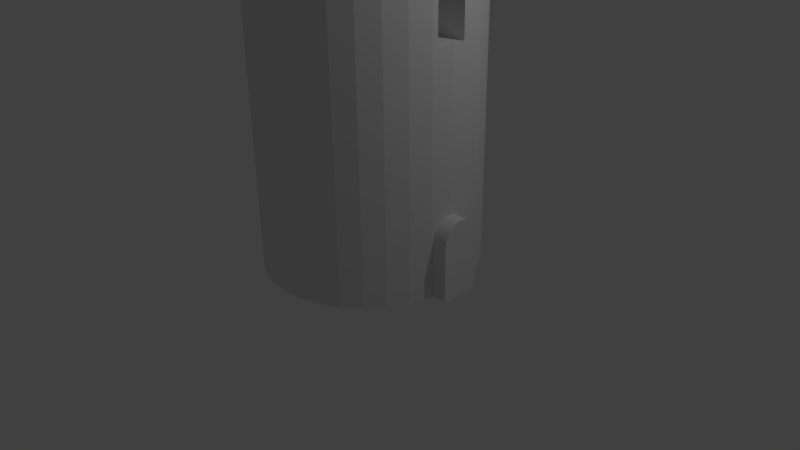 # Source: catapulte.blend  (saved by Blender 2.73.0; exported with 4.5.12 LTS)
import bpy
from mathutils import Matrix  # noqa: F401  (used for matrix-valued properties, if any)

bpy.ops.wm.read_factory_settings(use_empty=True)
scene = bpy.context.scene
scene.name = 'Scene'

# ---- collections
col_collection_1 = bpy.data.collections.new('Collection 1'); scene.collection.children.link(col_collection_1)

# ---- world
world_world = bpy.data.worlds.new('World'); scene.world = world_world
world_world.color = (0.05088, 0.05088, 0.05088)
world_world.use_sun_shadow = False
world_world.sun_shadow_jitter_overblur = 0.0
world_world.cycles.sampling_method = 'MANUAL'
world_world.cycles.sample_map_resolution = 256

# ---- cameras
cam_camera = bpy.data.cameras.new('Camera')
cam_camera.clip_end = 100.0
cam_camera.lens = 35.0
cam_camera.sensor_width = 32.0
cam_camera.sensor_height = 18.0
cam_camera.ortho_scale = 7.314
cam_camera.dof.focus_distance = 0.0
cam_camera.dof.aperture_fstop = 128.0

# ---- lights
light_lamp = bpy.data.lights.new('Lamp', 'POINT')
light_lamp.transmission_factor = 0.0
light_lamp.cutoff_distance = 30.0
light_lamp.energy = 100.0
light_lamp.shadow_buffer_clip_start = 1.001
light_lamp.shadow_soft_size = 0.1
light_lamp.shadow_maximum_resolution = 0.006
light_lamp.use_absolute_resolution = True
light_lamp.cycles.use_multiple_importance_sampling = False

# ---- meshes
me_cube_001 = bpy.data.meshes.new('Cube.001')
me_cube_001.from_pydata([(-1.0, -1.0, -1.0), (-1.0, 1.0, -1.0), (1.0, 1.0, -1.0), (1.0, -1.0, -1.0), (-1.0, -1.0, 1.0), (-1.0, 1.0, 1.0), (1.0, 1.0, 1.0), (1.0, -1.0, 1.0)], [], [(4, 5, 1, 0), (5, 6, 2, 1), (6, 7, 3, 2), (7, 4, 0, 3), (0, 1, 2, 3), (7, 6, 5, 4)])
me_cube_001.use_remesh_preserve_volume = False
me_cube_001.use_remesh_preserve_attributes = False
me_cube_001.use_mirror_vertex_groups = False
me_cube_001.update()
me_torus = bpy.data.meshes.new('Torus')
me_torus.from_pydata([(1.25, 0.0, 0.0), (1.217, 0.0, 0.125), (1.125, 0.0, 0.2165), (1.0, 0.0, 0.25), (0.875, 0.0, 0.2165), (0.7835, 0.0, 0.125), (0.75, 0.0, 3.062e-17), (0.7835, 0.0, -0.125), (0.875, 0.0, -0.2165), (1.0, 0.0, -0.25), (1.125, 0.0, -0.2165), (1.217, 0.0, -0.125), (1.239, 0.1632, 0.0), (1.206, 0.1588, 0.125), (1.115, 0.1468, 0.2165), (0.9914, 0.1305, 0.25), (0.8675, 0.1142, 0.2165), (0.7768, 0.1023, 0.125), (0.7436, 0.09789, 3.062e-17), (0.7768, 0.1023, -0.125), (0.8675, 0.1142, -0.2165), (0.9914, 0.1305, -0.25), (1.115, 0.1468, -0.2165), (1.206, 0.1588, -0.125), (1.207, 0.3235, 0.0), (1.175, 0.3149, 0.125), (1.087, 0.2912, 0.2165), (0.9659, 0.2588, 0.25), (0.8452, 0.2265, 0.2165), (0.7568, 0.2028, 0.125), (0.7244, 0.1941, 3.062e-17), (0.7568, 0.2028, -0.125), (0.8452, 0.2265, -0.2165), (0.9659, 0.2588, -0.25), (1.087, 0.2912, -0.2165), (1.175, 0.3149, -0.125), (1.155, 0.4784, 0.0), (1.124, 0.4655, 0.125), (1.039, 0.4305, 0.2165), (0.9239, 0.3827, 0.25), (0.8084, 0.3348, 0.2165), (0.7239, 0.2998, 0.125), (0.6929, 0.287, 3.062e-17), (0.7239, 0.2998, -0.125), (0.8084, 0.3348, -0.2165), (0.9239, 0.3827, -0.25), (1.039, 0.4305, -0.2165), (1.124, 0.4655, -0.125), (1.083, 0.625, 0.0), (1.054, 0.6083, 0.125), (0.9743, 0.5625, 0.2165), (0.866, 0.5, 0.25), (0.7578, 0.4375, 0.2165), (0.6785, 0.3917, 0.125), (0.6495, 0.375, 3.062e-17), (0.6785, 0.3917, -0.125), (0.7578, 0.4375, -0.2165), (0.866, 0.5, -0.25), (0.9743, 0.5625, -0.2165), (1.054, 0.6083, -0.125), (0.9917, 0.761, 0.0), (0.9651, 0.7406, 0.125), (0.8925, 0.6849, 0.2165), (0.7934, 0.6088, 0.25), (0.6942, 0.5327, 0.2165), (0.6216, 0.477, 0.125), (0.595, 0.4566, 3.062e-17), (0.6216, 0.477, -0.125), (0.6942, 0.5327, -0.2165), (0.7934, 0.6088, -0.25), (0.8925, 0.6849, -0.2165), (0.9651, 0.7406, -0.125), (0.8839, 0.8839, 0.0), (0.8602, 0.8602, 0.125), (0.7955, 0.7955, 0.2165), (0.7071, 0.7071, 0.25), (0.6187, 0.6187, 0.2165), (0.554, 0.554, 0.125), (0.5303, 0.5303, 3.062e-17), (0.554, 0.554, -0.125), (0.6187, 0.6187, -0.2165), (0.7071, 0.7071, -0.25), (0.7955, 0.7955, -0.2165), (0.8602, 0.8602, -0.125), (0.761, 0.9917, 0.0), (0.7406, 0.9651, 0.125), (0.6849, 0.8925, 0.2165), (0.6088, 0.7934, 0.25), (0.5327, 0.6942, 0.2165), (0.477, 0.6216, 0.125), (0.4566, 0.595, 3.062e-17), (0.477, 0.6216, -0.125), (0.5327, 0.6942, -0.2165), (0.6088, 0.7934, -0.25), (0.6849, 0.8925, -0.2165), (0.7406, 0.9651, -0.125), (0.625, 1.083, 0.0), (0.6083, 1.054, 0.125), (0.5625, 0.9743, 0.2165), (0.5, 0.866, 0.25), (0.4375, 0.7578, 0.2165), (0.3917, 0.6785, 0.125), (0.375, 0.6495, 3.062e-17), (0.3917, 0.6785, -0.125), (0.4375, 0.7578, -0.2165), (0.5, 0.866, -0.25), (0.5625, 0.9743, -0.2165), (0.6083, 1.054, -0.125), (0.4784, 1.155, 0.0), (0.4655, 1.124, 0.125), (0.4305, 1.039, 0.2165), (0.3827, 0.9239, 0.25), (0.3348, 0.8084, 0.2165), (0.2998, 0.7239, 0.125), (0.287, 0.6929, 3.062e-17), (0.2998, 0.7239, -0.125), (0.3348, 0.8084, -0.2165), (0.3827, 0.9239, -0.25), (0.4305, 1.039, -0.2165), (0.4655, 1.124, -0.125), (0.3235, 1.207, 0.0), (0.3149, 1.175, 0.125), (0.2912, 1.087, 0.2165), (0.2588, 0.9659, 0.25), (0.2265, 0.8452, 0.2165), (0.2028, 0.7568, 0.125), (0.1941, 0.7244, 3.062e-17), (0.2028, 0.7568, -0.125), (0.2265, 0.8452, -0.2165), (0.2588, 0.9659, -0.25), (0.2912, 1.087, -0.2165), (0.3149, 1.175, -0.125), (0.1632, 1.239, 0.0), (0.1588, 1.206, 0.125), (0.1468, 1.115, 0.2165), (0.1305, 0.9914, 0.25), (0.1142, 0.8675, 0.2165), (0.1023, 0.7768, 0.125), (0.09789, 0.7436, 3.062e-17), (0.1023, 0.7768, -0.125), (0.1142, 0.8675, -0.2165), (0.1305, 0.9914, -0.25), (0.1468, 1.115, -0.2165), (0.1588, 1.206, -0.125), (5.96e-08, 1.25, 0.0), (1.192e-07, 1.217, 0.125), (1.192e-07, 1.125, 0.2165), (8.941e-08, 1.0, 0.25), (8.941e-08, 0.875, 0.2165), (5.96e-08, 0.7835, 0.125), (8.941e-08, 0.75, 3.062e-17), (5.96e-08, 0.7835, -0.125), (8.941e-08, 0.875, -0.2165), (8.941e-08, 1.0, -0.25), (1.192e-07, 1.125, -0.2165), (1.192e-07, 1.217, -0.125), (-0.1632, 1.239, 0.0), (-0.1588, 1.206, 0.125), (-0.1468, 1.115, 0.2165), (-0.1305, 0.9914, 0.25), (-0.1142, 0.8675, 0.2165), (-0.1023, 0.7768, 0.125), (-0.09789, 0.7436, 3.062e-17), (-0.1023, 0.7768, -0.125), (-0.1142, 0.8675, -0.2165), (-0.1305, 0.9914, -0.25), (-0.1468, 1.115, -0.2165), (-0.1588, 1.206, -0.125), (-0.3235, 1.207, 0.0), (-0.3149, 1.175, 0.125), (-0.2912, 1.087, 0.2165), (-0.2588, 0.9659, 0.25), (-0.2265, 0.8452, 0.2165), (-0.2028, 0.7568, 0.125), (-0.1941, 0.7244, 3.062e-17), (-0.2028, 0.7568, -0.125), (-0.2265, 0.8452, -0.2165), (-0.2588, 0.9659, -0.25), (-0.2912, 1.087, -0.2165), (-0.3149, 1.175, -0.125), (-0.4784, 1.155, 0.0), (-0.4655, 1.124, 0.125), (-0.4305, 1.039, 0.2165), (-0.3827, 0.9239, 0.25), (-0.3348, 0.8084, 0.2165), (-0.2998, 0.7239, 0.125), (-0.287, 0.6929, 3.062e-17), (-0.2998, 0.7239, -0.125), (-0.3348, 0.8084, -0.2165), (-0.3827, 0.9239, -0.25), (-0.4305, 1.039, -0.2165), (-0.4655, 1.124, -0.125), (-0.625, 1.083, 0.0), (-0.6083, 1.054, 0.125), (-0.5625, 0.9743, 0.2165), (-0.5, 0.866, 0.25), (-0.4375, 0.7578, 0.2165), (-0.3917, 0.6785, 0.125), (-0.375, 0.6495, 3.062e-17), (-0.3917, 0.6785, -0.125), (-0.4375, 0.7578, -0.2165), (-0.5, 0.866, -0.25), (-0.5625, 0.9743, -0.2165), (-0.6083, 1.054, -0.125), (-0.761, 0.9917, 0.0), (-0.7406, 0.9651, 0.125), (-0.6849, 0.8925, 0.2165), (-0.6088, 0.7934, 0.25), (-0.5327, 0.6942, 0.2165), (-0.477, 0.6216, 0.125), (-0.4566, 0.595, 3.062e-17), (-0.477, 0.6216, -0.125), (-0.5327, 0.6942, -0.2165), (-0.6088, 0.7934, -0.25), (-0.6849, 0.8925, -0.2165), (-0.7406, 0.9651, -0.125), (-0.8839, 0.8839, 0.0), (-0.8602, 0.8602, 0.125), (-0.7955, 0.7955, 0.2165), (-0.7071, 0.7071, 0.25), (-0.6187, 0.6187, 0.2165), (-0.554, 0.554, 0.125), (-0.5303, 0.5303, 3.062e-17), (-0.554, 0.554, -0.125), (-0.6187, 0.6187, -0.2165), (-0.7071, 0.7071, -0.25), (-0.7955, 0.7955, -0.2165), (-0.8602, 0.8602, -0.125), (-0.9917, 0.761, 0.0), (-0.9651, 0.7406, 0.125), (-0.8925, 0.6849, 0.2165), (-0.7934, 0.6088, 0.25), (-0.6942, 0.5327, 0.2165), (-0.6216, 0.477, 0.125), (-0.595, 0.4566, 3.062e-17), (-0.6216, 0.477, -0.125), (-0.6942, 0.5327, -0.2165), (-0.7934, 0.6088, -0.25), (-0.8925, 0.6849, -0.2165), (-0.9651, 0.7406, -0.125), (-1.083, 0.625, 0.0), (-1.054, 0.6083, 0.125), (-0.9743, 0.5625, 0.2165), (-0.866, 0.5, 0.25), (-0.7578, 0.4375, 0.2165), (-0.6785, 0.3917, 0.125), (-0.6495, 0.375, 3.062e-17), (-0.6785, 0.3917, -0.125), (-0.7578, 0.4375, -0.2165), (-0.866, 0.5, -0.25), (-0.9743, 0.5625, -0.2165), (-1.054, 0.6083, -0.125), (-1.155, 0.4784, 0.0), (-1.124, 0.4655, 0.125), (-1.039, 0.4305, 0.2165), (-0.9239, 0.3827, 0.25), (-0.8084, 0.3348, 0.2165), (-0.7239, 0.2998, 0.125), (-0.6929, 0.287, 3.062e-17), (-0.7239, 0.2998, -0.125), (-0.8084, 0.3348, -0.2165), (-0.9239, 0.3827, -0.25), (-1.039, 0.4305, -0.2165), (-1.124, 0.4655, -0.125), (-1.207, 0.3235, 0.0), (-1.175, 0.3149, 0.125), (-1.087, 0.2912, 0.2165), (-0.9659, 0.2588, 0.25), (-0.8452, 0.2265, 0.2165), (-0.7568, 0.2028, 0.125), (-0.7244, 0.1941, 3.062e-17), (-0.7568, 0.2028, -0.125), (-0.8452, 0.2265, -0.2165), (-0.9659, 0.2588, -0.25), (-1.087, 0.2912, -0.2165), (-1.175, 0.3149, -0.125), (-1.239, 0.1632, 0.0), (-1.206, 0.1588, 0.125), (-1.115, 0.1468, 0.2165), (-0.9914, 0.1305, 0.25), (-0.8675, 0.1142, 0.2165), (-0.7768, 0.1023, 0.125), (-0.7436, 0.09789, 3.062e-17), (-0.7768, 0.1023, -0.125), (-0.8675, 0.1142, -0.2165), (-0.9914, 0.1305, -0.25), (-1.115, 0.1468, -0.2165), (-1.206, 0.1588, -0.125), (-1.25, 1.093e-07, 0.0), (-1.217, 1.064e-07, 0.125), (-1.125, 9.835e-08, 0.2165), (-1.0, 8.742e-08, 0.25), (-0.875, 7.649e-08, 0.2165), (-0.7835, 6.85e-08, 0.125), (-0.75, 6.557e-08, 3.062e-17), (-0.7835, 6.85e-08, -0.125), (-0.875, 7.649e-08, -0.2165), (-1.0, 8.742e-08, -0.25), (-1.125, 9.835e-08, -0.2165), (-1.217, 1.064e-07, -0.125), (-1.239, -0.1632, 0.0), (-1.206, -0.1588, 0.125), (-1.115, -0.1468, 0.2165), (-0.9914, -0.1305, 0.25), (-0.8675, -0.1142, 0.2165), (-0.7768, -0.1023, 0.125), (-0.7436, -0.09789, 3.062e-17), (-0.7768, -0.1023, -0.125), (-0.8675, -0.1142, -0.2165), (-0.9914, -0.1305, -0.25), (-1.115, -0.1468, -0.2165), (-1.206, -0.1588, -0.125), (-1.207, -0.3235, 0.0), (-1.175, -0.3149, 0.125), (-1.087, -0.2912, 0.2165), (-0.9659, -0.2588, 0.25), (-0.8452, -0.2265, 0.2165), (-0.7568, -0.2028, 0.125), (-0.7244, -0.1941, 3.062e-17), (-0.7568, -0.2028, -0.125), (-0.8452, -0.2265, -0.2165), (-0.9659, -0.2588, -0.25), (-1.087, -0.2912, -0.2165), (-1.175, -0.3149, -0.125), (-1.155, -0.4784, 0.0), (-1.124, -0.4655, 0.125), (-1.039, -0.4305, 0.2165), (-0.9239, -0.3827, 0.25), (-0.8084, -0.3348, 0.2165), (-0.7239, -0.2998, 0.125), (-0.6929, -0.287, 3.062e-17), (-0.7239, -0.2998, -0.125), (-0.8084, -0.3348, -0.2165), (-0.9239, -0.3827, -0.25), (-1.039, -0.4305, -0.2165), (-1.124, -0.4655, -0.125), (-1.083, -0.625, 0.0), (-1.054, -0.6083, 0.125), (-0.9743, -0.5625, 0.2165), (-0.866, -0.5, 0.25), (-0.7578, -0.4375, 0.2165), (-0.6785, -0.3917, 0.125), (-0.6495, -0.375, 3.062e-17), (-0.6785, -0.3917, -0.125), (-0.7578, -0.4375, -0.2165), (-0.866, -0.5, -0.25), (-0.9743, -0.5625, -0.2165), (-1.054, -0.6083, -0.125), (-0.9917, -0.761, 0.0), (-0.9651, -0.7406, 0.125), (-0.8925, -0.6849, 0.2165), (-0.7934, -0.6088, 0.25), (-0.6942, -0.5327, 0.2165), (-0.6216, -0.477, 0.125), (-0.595, -0.4566, 3.062e-17), (-0.6216, -0.477, -0.125), (-0.6942, -0.5327, -0.2165), (-0.7934, -0.6088, -0.25), (-0.8925, -0.6849, -0.2165), (-0.9651, -0.7406, -0.125), (-0.8839, -0.8839, 0.0), (-0.8602, -0.8602, 0.125), (-0.7955, -0.7955, 0.2165), (-0.7071, -0.7071, 0.25), (-0.6187, -0.6187, 0.2165), (-0.554, -0.554, 0.125), (-0.5303, -0.5303, 3.062e-17), (-0.554, -0.554, -0.125), (-0.6187, -0.6187, -0.2165), (-0.7071, -0.7071, -0.25), (-0.7955, -0.7955, -0.2165), (-0.8602, -0.8602, -0.125), (-0.761, -0.9917, 0.0), (-0.7406, -0.9651, 0.125), (-0.6849, -0.8925, 0.2165), (-0.6088, -0.7934, 0.25), (-0.5327, -0.6942, 0.2165), (-0.477, -0.6216, 0.125), (-0.4566, -0.595, 3.062e-17), (-0.477, -0.6216, -0.125), (-0.5327, -0.6942, -0.2165), (-0.6088, -0.7934, -0.25), (-0.6849, -0.8925, -0.2165), (-0.7406, -0.9651, -0.125), (-0.625, -1.083, 0.0), (-0.6083, -1.054, 0.125), (-0.5625, -0.9743, 0.2165), (-0.5, -0.866, 0.25), (-0.4375, -0.7578, 0.2165), (-0.3917, -0.6785, 0.125), (-0.375, -0.6495, 3.062e-17), (-0.3917, -0.6785, -0.125), (-0.4375, -0.7578, -0.2165), (-0.5, -0.866, -0.25), (-0.5625, -0.9743, -0.2165), (-0.6083, -1.054, -0.125), (-0.4784, -1.155, 0.0), (-0.4655, -1.124, 0.125), (-0.4305, -1.039, 0.2165), (-0.3827, -0.9239, 0.25), (-0.3348, -0.8084, 0.2165), (-0.2998, -0.7239, 0.125), (-0.287, -0.6929, 3.062e-17), (-0.2998, -0.7239, -0.125), (-0.3348, -0.8084, -0.2165), (-0.3827, -0.9239, -0.25), (-0.4305, -1.039, -0.2165), (-0.4655, -1.124, -0.125), (-0.3235, -1.207, 0.0), (-0.3149, -1.175, 0.125), (-0.2912, -1.087, 0.2165), (-0.2588, -0.9659, 0.25), (-0.2265, -0.8452, 0.2165), (-0.2028, -0.7568, 0.125), (-0.1941, -0.7244, 3.062e-17), (-0.2028, -0.7568, -0.125), (-0.2265, -0.8452, -0.2165), (-0.2588, -0.9659, -0.25), (-0.2912, -1.087, -0.2165), (-0.3149, -1.175, -0.125), (-0.1632, -1.239, 0.0), (-0.1588, -1.206, 0.125), (-0.1468, -1.115, 0.2165), (-0.1305, -0.9914, 0.25), (-0.1142, -0.8675, 0.2165), (-0.1023, -0.7768, 0.125), (-0.0979, -0.7436, 3.062e-17), (-0.1023, -0.7768, -0.125), (-0.1142, -0.8675, -0.2165), (-0.1305, -0.9914, -0.25), (-0.1468, -1.115, -0.2165), (-0.1588, -1.206, -0.125), (5.96e-08, -1.25, 0.0), (1.192e-07, -1.217, 0.125), (1.192e-07, -1.125, 0.2165), (8.941e-08, -1.0, 0.25), (8.941e-08, -0.875, 0.2165), (5.96e-08, -0.7835, 0.125), (8.941e-08, -0.75, 3.062e-17), (5.96e-08, -0.7835, -0.125), (8.941e-08, -0.875, -0.2165), (8.941e-08, -1.0, -0.25), (1.192e-07, -1.125, -0.2165), (1.192e-07, -1.217, -0.125), (0.1632, -1.239, 0.0), (0.1588, -1.206, 0.125), (0.1468, -1.115, 0.2165), (0.1305, -0.9914, 0.25), (0.1142, -0.8675, 0.2165), (0.1023, -0.7768, 0.125), (0.09789, -0.7436, 3.062e-17), (0.1023, -0.7768, -0.125), (0.1142, -0.8675, -0.2165), (0.1305, -0.9914, -0.25), (0.1468, -1.115, -0.2165), (0.1588, -1.206, -0.125), (0.3235, -1.207, 0.0), (0.3149, -1.175, 0.125), (0.2912, -1.087, 0.2165), (0.2588, -0.9659, 0.25), (0.2265, -0.8452, 0.2165), (0.2028, -0.7568, 0.125), (0.1941, -0.7244, 3.062e-17), (0.2028, -0.7568, -0.125), (0.2265, -0.8452, -0.2165), (0.2588, -0.9659, -0.25), (0.2912, -1.087, -0.2165), (0.3149, -1.175, -0.125), (0.4784, -1.155, 0.0), (0.4655, -1.124, 0.125), (0.4305, -1.039, 0.2165), (0.3827, -0.9239, 0.25), (0.3348, -0.8084, 0.2165), (0.2998, -0.7239, 0.125), (0.287, -0.6929, 3.062e-17), (0.2998, -0.7239, -0.125), (0.3348, -0.8084, -0.2165), (0.3827, -0.9239, -0.25), (0.4305, -1.039, -0.2165), (0.4655, -1.124, -0.125), (0.625, -1.083, 0.0), (0.6083, -1.054, 0.125), (0.5625, -0.9743, 0.2165), (0.5, -0.866, 0.25), (0.4375, -0.7578, 0.2165), (0.3917, -0.6785, 0.125), (0.375, -0.6495, 3.062e-17), (0.3917, -0.6785, -0.125), (0.4375, -0.7578, -0.2165), (0.5, -0.866, -0.25), (0.5625, -0.9743, -0.2165), (0.6083, -1.054, -0.125), (0.761, -0.9917, 0.0), (0.7406, -0.9651, 0.125), (0.6849, -0.8925, 0.2165), (0.6088, -0.7934, 0.25), (0.5327, -0.6942, 0.2165), (0.477, -0.6216, 0.125), (0.4566, -0.595, 3.062e-17), (0.477, -0.6216, -0.125), (0.5327, -0.6942, -0.2165), (0.6088, -0.7934, -0.25), (0.6849, -0.8925, -0.2165), (0.7406, -0.9651, -0.125), (0.8839, -0.8839, 0.0), (0.8602, -0.8602, 0.125), (0.7955, -0.7955, 0.2165), (0.7071, -0.7071, 0.25), (0.6187, -0.6187, 0.2165), (0.554, -0.554, 0.125), (0.5303, -0.5303, 3.062e-17), (0.554, -0.554, -0.125), (0.6187, -0.6187, -0.2165), (0.7071, -0.7071, -0.25), (0.7955, -0.7955, -0.2165), (0.8602, -0.8602, -0.125), (0.9917, -0.761, 0.0), (0.9651, -0.7406, 0.125), (0.8925, -0.6849, 0.2165), (0.7934, -0.6088, 0.25), (0.6942, -0.5327, 0.2165), (0.6216, -0.477, 0.125), (0.595, -0.4566, 3.062e-17), (0.6216, -0.477, -0.125), (0.6942, -0.5327, -0.2165), (0.7934, -0.6088, -0.25), (0.8925, -0.6849, -0.2165), (0.9651, -0.7406, -0.125), (1.083, -0.625, 0.0), (1.054, -0.6083, 0.125), (0.9743, -0.5625, 0.2165), (0.866, -0.5, 0.25), (0.7578, -0.4375, 0.2165), (0.6785, -0.3917, 0.125), (0.6495, -0.375, 3.062e-17), (0.6785, -0.3917, -0.125), (0.7578, -0.4375, -0.2165), (0.866, -0.5, -0.25), (0.9743, -0.5625, -0.2165), (1.054, -0.6083, -0.125), (1.155, -0.4784, 0.0), (1.124, -0.4655, 0.125), (1.039, -0.4305, 0.2165), (0.9239, -0.3827, 0.25), (0.8084, -0.3348, 0.2165), (0.7239, -0.2998, 0.125), (0.6929, -0.287, 3.062e-17), (0.7239, -0.2998, -0.125), (0.8084, -0.3348, -0.2165), (0.9239, -0.3827, -0.25), (1.039, -0.4305, -0.2165), (1.124, -0.4655, -0.125), (1.207, -0.3235, 0.0), (1.175, -0.3149, 0.125), (1.087, -0.2912, 0.2165), (0.9659, -0.2588, 0.25), (0.8452, -0.2265, 0.2165), (0.7568, -0.2028, 0.125), (0.7244, -0.1941, 3.062e-17), (0.7568, -0.2028, -0.125), (0.8452, -0.2265, -0.2165), (0.9659, -0.2588, -0.25), (1.087, -0.2912, -0.2165), (1.175, -0.3149, -0.125), (1.239, -0.1632, 0.0), (1.206, -0.1588, 0.125), (1.115, -0.1468, 0.2165), (0.9914, -0.1305, 0.25), (0.8675, -0.1142, 0.2165), (0.7768, -0.1023, 0.125), (0.7436, -0.09789, 3.062e-17), (0.7768, -0.1023, -0.125), (0.8675, -0.1142, -0.2165), (0.9914, -0.1305, -0.25), (1.115, -0.1468, -0.2165), (1.206, -0.1588, -0.125)], [], [(0, 12, 13, 1), (1, 13, 14, 2), (2, 14, 15, 3), (3, 15, 16, 4), (4, 16, 17, 5), (5, 17, 18, 6), (6, 18, 19, 7), (7, 19, 20, 8), (8, 20, 21, 9), (9, 21, 22, 10), (10, 22, 23, 11), (0, 11, 23, 12), (12, 24, 25, 13), (13, 25, 26, 14), (14, 26, 27, 15), (15, 27, 28, 16), (16, 28, 29, 17), (17, 29, 30, 18), (18, 30, 31, 19), (19, 31, 32, 20), (20, 32, 33, 21), (21, 33, 34, 22), (22, 34, 35, 23), (23, 35, 24, 12), (24, 36, 37, 25), (25, 37, 38, 26), (26, 38, 39, 27), (27, 39, 40, 28), (28, 40, 41, 29), (29, 41, 42, 30), (30, 42, 43, 31), (31, 43, 44, 32), (32, 44, 45, 33), (33, 45, 46, 34), (34, 46, 47, 35), (35, 47, 36, 24), (36, 48, 49, 37), (37, 49, 50, 38), (38, 50, 51, 39), (39, 51, 52, 40), (40, 52, 53, 41), (41, 53, 54, 42), (42, 54, 55, 43), (43, 55, 56, 44), (44, 56, 57, 45), (45, 57, 58, 46), (46, 58, 59, 47), (47, 59, 48, 36), (48, 60, 61, 49), (49, 61, 62, 50), (50, 62, 63, 51), (51, 63, 64, 52), (52, 64, 65, 53), (53, 65, 66, 54), (54, 66, 67, 55), (55, 67, 68, 56), (56, 68, 69, 57), (57, 69, 70, 58), (58, 70, 71, 59), (59, 71, 60, 48), (60, 72, 73, 61), (61, 73, 74, 62), (62, 74, 75, 63), (63, 75, 76, 64), (64, 76, 77, 65), (65, 77, 78, 66), (66, 78, 79, 67), (67, 79, 80, 68), (68, 80, 81, 69), (69, 81, 82, 70), (70, 82, 83, 71), (71, 83, 72, 60), (72, 84, 85, 73), (73, 85, 86, 74), (74, 86, 87, 75), (75, 87, 88, 76), (76, 88, 89, 77), (77, 89, 90, 78), (78, 90, 91, 79), (79, 91, 92, 80), (80, 92, 93, 81), (81, 93, 94, 82), (82, 94, 95, 83), (83, 95, 84, 72), (84, 96, 97, 85), (85, 97, 98, 86), (86, 98, 99, 87), (87, 99, 100, 88), (88, 100, 101, 89), (89, 101, 102, 90), (90, 102, 103, 91), (91, 103, 104, 92), (92, 104, 105, 93), (93, 105, 106, 94), (94, 106, 107, 95), (95, 107, 96, 84), (96, 108, 109, 97), (97, 109, 110, 98), (98, 110, 111, 99), (99, 111, 112, 100), (100, 112, 113, 101), (101, 113, 114, 102), (102, 114, 115, 103), (103, 115, 116, 104), (104, 116, 117, 105), (105, 117, 118, 106), (106, 118, 119, 107), (107, 119, 108, 96), (108, 120, 121, 109), (109, 121, 122, 110), (110, 122, 123, 111), (111, 123, 124, 112), (112, 124, 125, 113), (113, 125, 126, 114), (114, 126, 127, 115), (115, 127, 128, 116), (116, 128, 129, 117), (117, 129, 130, 118), (118, 130, 131, 119), (119, 131, 120, 108), (120, 132, 133, 121), (121, 133, 134, 122), (122, 134, 135, 123), (123, 135, 136, 124), (124, 136, 137, 125), (125, 137, 138, 126), (126, 138, 139, 127), (127, 139, 140, 128), (128, 140, 141, 129), (129, 141, 142, 130), (130, 142, 143, 131), (131, 143, 132, 120), (132, 144, 145, 133), (133, 145, 146, 134), (134, 146, 147, 135), (135, 147, 148, 136), (136, 148, 149, 137), (137, 149, 150, 138), (138, 150, 151, 139), (139, 151, 152, 140), (140, 152, 153, 141), (141, 153, 154, 142), (142, 154, 155, 143), (143, 155, 144, 132), (144, 156, 157, 145), (145, 157, 158, 146), (146, 158, 159, 147), (147, 159, 160, 148), (148, 160, 161, 149), (149, 161, 162, 150), (150, 162, 163, 151), (151, 163, 164, 152), (152, 164, 165, 153), (153, 165, 166, 154), (154, 166, 167, 155), (155, 167, 156, 144), (156, 168, 169, 157), (157, 169, 170, 158), (158, 170, 171, 159), (159, 171, 172, 160), (160, 172, 173, 161), (161, 173, 174, 162), (162, 174, 175, 163), (163, 175, 176, 164), (164, 176, 177, 165), (165, 177, 178, 166), (166, 178, 179, 167), (167, 179, 168, 156), (168, 180, 181, 169), (169, 181, 182, 170), (170, 182, 183, 171), (171, 183, 184, 172), (172, 184, 185, 173), (173, 185, 186, 174), (174, 186, 187, 175), (175, 187, 188, 176), (176, 188, 189, 177), (177, 189, 190, 178), (178, 190, 191, 179), (179, 191, 180, 168), (180, 192, 193, 181), (181, 193, 194, 182), (182, 194, 195, 183), (183, 195, 196, 184), (184, 196, 197, 185), (185, 197, 198, 186), (186, 198, 199, 187), (187, 199, 200, 188), (188, 200, 201, 189), (189, 201, 202, 190), (190, 202, 203, 191), (191, 203, 192, 180), (192, 204, 205, 193), (193, 205, 206, 194), (194, 206, 207, 195), (195, 207, 208, 196), (196, 208, 209, 197), (197, 209, 210, 198), (198, 210, 211, 199), (199, 211, 212, 200), (200, 212, 213, 201), (201, 213, 214, 202), (202, 214, 215, 203), (203, 215, 204, 192), (204, 216, 217, 205), (205, 217, 218, 206), (206, 218, 219, 207), (207, 219, 220, 208), (208, 220, 221, 209), (209, 221, 222, 210), (210, 222, 223, 211), (211, 223, 224, 212), (212, 224, 225, 213), (213, 225, 226, 214), (214, 226, 227, 215), (215, 227, 216, 204), (216, 228, 229, 217), (217, 229, 230, 218), (218, 230, 231, 219), (219, 231, 232, 220), (220, 232, 233, 221), (221, 233, 234, 222), (222, 234, 235, 223), (223, 235, 236, 224), (224, 236, 237, 225), (225, 237, 238, 226), (226, 238, 239, 227), (227, 239, 228, 216), (228, 240, 241, 229), (229, 241, 242, 230), (230, 242, 243, 231), (231, 243, 244, 232), (232, 244, 245, 233), (233, 245, 246, 234), (234, 246, 247, 235), (235, 247, 248, 236), (236, 248, 249, 237), (237, 249, 250, 238), (238, 250, 251, 239), (239, 251, 240, 228), (240, 252, 253, 241), (241, 253, 254, 242), (242, 254, 255, 243), (243, 255, 256, 244), (244, 256, 257, 245), (245, 257, 258, 246), (246, 258, 259, 247), (247, 259, 260, 248), (248, 260, 261, 249), (249, 261, 262, 250), (250, 262, 263, 251), (251, 263, 252, 240), (252, 264, 265, 253), (253, 265, 266, 254), (254, 266, 267, 255), (255, 267, 268, 256), (256, 268, 269, 257), (257, 269, 270, 258), (258, 270, 271, 259), (259, 271, 272, 260), (260, 272, 273, 261), (261, 273, 274, 262), (262, 274, 275, 263), (263, 275, 264, 252), (264, 276, 277, 265), (265, 277, 278, 266), (266, 278, 279, 267), (267, 279, 280, 268), (268, 280, 281, 269), (269, 281, 282, 270), (270, 282, 283, 271), (271, 283, 284, 272), (272, 284, 285, 273), (273, 285, 286, 274), (274, 286, 287, 275), (275, 287, 276, 264), (276, 288, 289, 277), (277, 289, 290, 278), (278, 290, 291, 279), (279, 291, 292, 280), (280, 292, 293, 281), (281, 293, 294, 282), (282, 294, 295, 283), (283, 295, 296, 284), (284, 296, 297, 285), (285, 297, 298, 286), (286, 298, 299, 287), (287, 299, 288, 276), (288, 300, 301, 289), (289, 301, 302, 290), (290, 302, 303, 291), (291, 303, 304, 292), (292, 304, 305, 293), (293, 305, 306, 294), (294, 306, 307, 295), (295, 307, 308, 296), (296, 308, 309, 297), (297, 309, 310, 298), (298, 310, 311, 299), (299, 311, 300, 288), (300, 312, 313, 301), (301, 313, 314, 302), (302, 314, 315, 303), (303, 315, 316, 304), (304, 316, 317, 305), (305, 317, 318, 306), (306, 318, 319, 307), (307, 319, 320, 308), (308, 320, 321, 309), (309, 321, 322, 310), (310, 322, 323, 311), (311, 323, 312, 300), (312, 324, 325, 313), (313, 325, 326, 314), (314, 326, 327, 315), (315, 327, 328, 316), (316, 328, 329, 317), (317, 329, 330, 318), (318, 330, 331, 319), (319, 331, 332, 320), (320, 332, 333, 321), (321, 333, 334, 322), (322, 334, 335, 323), (323, 335, 324, 312), (324, 336, 337, 325), (325, 337, 338, 326), (326, 338, 339, 327), (327, 339, 340, 328), (328, 340, 341, 329), (329, 341, 342, 330), (330, 342, 343, 331), (331, 343, 344, 332), (332, 344, 345, 333), (333, 345, 346, 334), (334, 346, 347, 335), (335, 347, 336, 324), (336, 348, 349, 337), (337, 349, 350, 338), (338, 350, 351, 339), (339, 351, 352, 340), (340, 352, 353, 341), (341, 353, 354, 342), (342, 354, 355, 343), (343, 355, 356, 344), (344, 356, 357, 345), (345, 357, 358, 346), (346, 358, 359, 347), (347, 359, 348, 336), (348, 360, 361, 349), (349, 361, 362, 350), (350, 362, 363, 351), (351, 363, 364, 352), (352, 364, 365, 353), (353, 365, 366, 354), (354, 366, 367, 355), (355, 367, 368, 356), (356, 368, 369, 357), (357, 369, 370, 358), (358, 370, 371, 359), (359, 371, 360, 348), (360, 372, 373, 361), (361, 373, 374, 362), (362, 374, 375, 363), (363, 375, 376, 364), (364, 376, 377, 365), (365, 377, 378, 366), (366, 378, 379, 367), (367, 379, 380, 368), (368, 380, 381, 369), (369, 381, 382, 370), (370, 382, 383, 371), (371, 383, 372, 360), (372, 384, 385, 373), (373, 385, 386, 374), (374, 386, 387, 375), (375, 387, 388, 376), (376, 388, 389, 377), (377, 389, 390, 378), (378, 390, 391, 379), (379, 391, 392, 380), (380, 392, 393, 381), (381, 393, 394, 382), (382, 394, 395, 383), (383, 395, 384, 372), (384, 396, 397, 385), (385, 397, 398, 386), (386, 398, 399, 387), (387, 399, 400, 388), (388, 400, 401, 389), (389, 401, 402, 390), (390, 402, 403, 391), (391, 403, 404, 392), (392, 404, 405, 393), (393, 405, 406, 394), (394, 406, 407, 395), (395, 407, 396, 384), (396, 408, 409, 397), (397, 409, 410, 398), (398, 410, 411, 399), (399, 411, 412, 400), (400, 412, 413, 401), (401, 413, 414, 402), (402, 414, 415, 403), (403, 415, 416, 404), (404, 416, 417, 405), (405, 417, 418, 406), (406, 418, 419, 407), (407, 419, 408, 396), (408, 420, 421, 409), (409, 421, 422, 410), (410, 422, 423, 411), (411, 423, 424, 412), (412, 424, 425, 413), (413, 425, 426, 414), (414, 426, 427, 415), (415, 427, 428, 416), (416, 428, 429, 417), (417, 429, 430, 418), (418, 430, 431, 419), (419, 431, 420, 408), (420, 432, 433, 421), (421, 433, 434, 422), (422, 434, 435, 423), (423, 435, 436, 424), (424, 436, 437, 425), (425, 437, 438, 426), (426, 438, 439, 427), (427, 439, 440, 428), (428, 440, 441, 429), (429, 441, 442, 430), (430, 442, 443, 431), (431, 443, 432, 420), (432, 444, 445, 433), (433, 445, 446, 434), (434, 446, 447, 435), (435, 447, 448, 436), (436, 448, 449, 437), (437, 449, 450, 438), (438, 450, 451, 439), (439, 451, 452, 440), (440, 452, 453, 441), (441, 453, 454, 442), (442, 454, 455, 443), (443, 455, 444, 432), (444, 456, 457, 445), (445, 457, 458, 446), (446, 458, 459, 447), (447, 459, 460, 448), (448, 460, 461, 449), (449, 461, 462, 450), (450, 462, 463, 451), (451, 463, 464, 452), (452, 464, 465, 453), (453, 465, 466, 454), (454, 466, 467, 455), (455, 467, 456, 444), (456, 468, 469, 457), (457, 469, 470, 458), (458, 470, 471, 459), (459, 471, 472, 460), (460, 472, 473, 461), (461, 473, 474, 462), (462, 474, 475, 463), (463, 475, 476, 464), (464, 476, 477, 465), (465, 477, 478, 466), (466, 478, 479, 467), (467, 479, 468, 456), (468, 480, 481, 469), (469, 481, 482, 470), (470, 482, 483, 471), (471, 483, 484, 472), (472, 484, 485, 473), (473, 485, 486, 474), (474, 486, 487, 475), (475, 487, 488, 476), (476, 488, 489, 477), (477, 489, 490, 478), (478, 490, 491, 479), (479, 491, 480, 468), (480, 492, 493, 481), (481, 493, 494, 482), (482, 494, 495, 483), (483, 495, 496, 484), (484, 496, 497, 485), (485, 497, 498, 486), (486, 498, 499, 487), (487, 499, 500, 488), (488, 500, 501, 489), (489, 501, 502, 490), (490, 502, 503, 491), (491, 503, 492, 480), (492, 504, 505, 493), (493, 505, 506, 494), (494, 506, 507, 495), (495, 507, 508, 496), (496, 508, 509, 497), (497, 509, 510, 498), (498, 510, 511, 499), (499, 511, 512, 500), (500, 512, 513, 501), (501, 513, 514, 502), (502, 514, 515, 503), (503, 515, 504, 492), (504, 516, 517, 505), (505, 517, 518, 506), (506, 518, 519, 507), (507, 519, 520, 508), (508, 520, 521, 509), (509, 521, 522, 510), (510, 522, 523, 511), (511, 523, 524, 512), (512, 524, 525, 513), (513, 525, 526, 514), (514, 526, 527, 515), (515, 527, 516, 504), (516, 528, 529, 517), (517, 529, 530, 518), (518, 530, 531, 519), (519, 531, 532, 520), (520, 532, 533, 521), (521, 533, 534, 522), (522, 534, 535, 523), (523, 535, 536, 524), (524, 536, 537, 525), (525, 537, 538, 526), (526, 538, 539, 527), (527, 539, 528, 516), (528, 540, 541, 529), (529, 541, 542, 530), (530, 542, 543, 531), (531, 543, 544, 532), (532, 544, 545, 533), (533, 545, 546, 534), (534, 546, 547, 535), (535, 547, 548, 536), (536, 548, 549, 537), (537, 549, 550, 538), (538, 550, 551, 539), (539, 551, 540, 528), (540, 552, 553, 541), (541, 553, 554, 542), (542, 554, 555, 543), (543, 555, 556, 544), (544, 556, 557, 545), (545, 557, 558, 546), (546, 558, 559, 547), (547, 559, 560, 548), (548, 560, 561, 549), (549, 561, 562, 550), (550, 562, 563, 551), (551, 563, 552, 540), (552, 564, 565, 553), (553, 565, 566, 554), (554, 566, 567, 555), (555, 567, 568, 556), (556, 568, 569, 557), (557, 569, 570, 558), (558, 570, 571, 559), (559, 571, 572, 560), (560, 572, 573, 561), (561, 573, 574, 562), (562, 574, 575, 563), (563, 575, 564, 552), (564, 0, 1, 565), (565, 1, 2, 566), (566, 2, 3, 567), (567, 3, 4, 568), (568, 4, 5, 569), (569, 5, 6, 570), (570, 6, 7, 571), (571, 7, 8, 572), (572, 8, 9, 573), (573, 9, 10, 574), (574, 10, 11, 575), (575, 11, 0, 564)])
me_torus.use_remesh_preserve_volume = False
me_torus.use_remesh_preserve_attributes = False
me_torus.use_mirror_vertex_groups = False
me_torus.update()
me_cube_002 = bpy.data.meshes.new('Cube.002')
me_cube_002.from_pydata([(-1.0, -1.0, -1.0), (-1.0, 1.0, -1.0), (1.0, 1.0, -1.0), (1.0, -1.0, -1.0), (-1.0, -1.0, 1.0), (-1.0, 1.0, 1.0), (1.0, 1.0, 1.0), (1.0, -1.0, 1.0)], [], [(4, 5, 1, 0), (5, 6, 2, 1), (6, 7, 3, 2), (7, 4, 0, 3), (0, 1, 2, 3), (7, 6, 5, 4)])
me_cube_002.use_remesh_preserve_volume = False
me_cube_002.use_remesh_preserve_attributes = False
me_cube_002.use_mirror_vertex_groups = False
me_cube_002.update()
me_cube_003 = bpy.data.meshes.new('Cube.003')
me_cube_003.from_pydata([(-1.0, -1.0, -1.0), (-1.0, 1.0, -1.0), (1.0, 1.0, -1.0), (1.0, -1.0, -1.0), (-1.0, -1.0, 1.0), (-1.0, 1.0, 1.0), (1.0, 1.0, 1.0), (1.0, -1.0, 1.0)], [], [(4, 5, 1, 0), (5, 6, 2, 1), (6, 7, 3, 2), (7, 4, 0, 3), (0, 1, 2, 3), (7, 6, 5, 4)])
me_cube_003.use_remesh_preserve_volume = False
me_cube_003.use_remesh_preserve_attributes = False
me_cube_003.use_mirror_vertex_groups = False
me_cube_003.update()
me_cube_004 = bpy.data.meshes.new('Cube.004')
me_cube_004.from_pydata([(-1.0, -1.0, -1.0), (-1.0, 1.0, -1.0), (1.0, 1.0, -1.0), (1.0, -1.0, -1.0), (-1.0, -1.0, 1.0), (-1.0, 1.0, 1.0), (1.0, 1.0, 1.0), (1.0, -1.0, 1.0)], [], [(4, 5, 1, 0), (5, 6, 2, 1), (6, 7, 3, 2), (7, 4, 0, 3), (0, 1, 2, 3), (7, 6, 5, 4)])
me_cube_004.use_remesh_preserve_volume = False
me_cube_004.use_remesh_preserve_attributes = False
me_cube_004.use_mirror_vertex_groups = False
me_cube_004.update()
me_cube_005 = bpy.data.meshes.new('Cube.005')
me_cube_005.from_pydata([(-1.0, -1.0, -1.0), (-1.0, 1.0, -1.0), (1.0, 1.0, -1.0), (1.0, -1.0, -1.0), (-1.0, -1.0, 1.0), (-1.0, 1.0, 1.0), (1.0, 1.0, 1.0), (1.0, -1.0, 1.0)], [], [(4, 5, 1, 0), (5, 6, 2, 1), (6, 7, 3, 2), (7, 4, 0, 3), (0, 1, 2, 3), (7, 6, 5, 4)])
me_cube_005.use_remesh_preserve_volume = False
me_cube_005.use_remesh_preserve_attributes = False
me_cube_005.use_mirror_vertex_groups = False
me_cube_005.update()
me_cube_006 = bpy.data.meshes.new('Cube.006')
me_cube_006.from_pydata([(-1.0, -1.0, -1.0), (-1.0, 1.0, -1.0), (1.0, 1.0, -1.0), (1.0, -1.0, -1.0), (-1.0, -1.0, 1.0), (-1.0, 1.0, 1.0), (1.0, 1.0, 1.0), (1.0, -1.0, 1.0)], [], [(4, 5, 1, 0), (5, 6, 2, 1), (6, 7, 3, 2), (7, 4, 0, 3), (0, 1, 2, 3), (7, 6, 5, 4)])
me_cube_006.use_remesh_preserve_volume = False
me_cube_006.use_remesh_preserve_attributes = False
me_cube_006.use_mirror_vertex_groups = False
me_cube_006.update()
me_cube_007 = bpy.data.meshes.new('Cube.007')
me_cube_007.from_pydata([(-1.0, -1.0, -1.0), (-1.0, 1.0, -1.0), (1.0, 1.0, -1.0), (1.0, -1.0, -1.0), (-1.0, -1.0, 1.0), (-1.0, 1.0, 1.0), (1.0, 1.0, 1.0), (1.0, -1.0, 1.0)], [], [(4, 5, 1, 0), (5, 6, 2, 1), (6, 7, 3, 2), (7, 4, 0, 3), (0, 1, 2, 3), (7, 6, 5, 4)])
me_cube_007.use_remesh_preserve_volume = False
me_cube_007.use_remesh_preserve_attributes = False
me_cube_007.use_mirror_vertex_groups = False
me_cube_007.update()
me_cube_008 = bpy.data.meshes.new('Cube.008')
me_cube_008.from_pydata([(-1.0, -1.0, -1.0), (-1.0, 1.0, -1.0), (1.0, 1.0, -1.0), (1.0, -1.0, -1.0), (-1.0, -1.0, 1.0), (-1.0, 1.0, 1.0), (1.0, 1.0, 1.0), (1.0, -1.0, 1.0)], [], [(4, 5, 1, 0), (5, 6, 2, 1), (6, 7, 3, 2), (7, 4, 0, 3), (0, 1, 2, 3), (7, 6, 5, 4)])
me_cube_008.use_remesh_preserve_volume = False
me_cube_008.use_remesh_preserve_attributes = False
me_cube_008.use_mirror_vertex_groups = False
me_cube_008.update()
me_cube_009 = bpy.data.meshes.new('Cube.009')
me_cube_009.from_pydata([(-1.0, -1.0, -1.0), (-1.0, 1.0, -1.0), (1.0, 1.0, -1.0), (1.0, -1.0, -1.0), (-1.0, -1.0, 1.0), (-1.0, 1.0, 1.0), (1.0, 1.0, 1.0), (1.0, -1.0, 1.0)], [], [(4, 5, 1, 0), (5, 6, 2, 1), (6, 7, 3, 2), (7, 4, 0, 3), (0, 1, 2, 3), (7, 6, 5, 4)])
me_cube_009.use_remesh_preserve_volume = False
me_cube_009.use_remesh_preserve_attributes = False
me_cube_009.use_mirror_vertex_groups = False
me_cube_009.update()
me_cube_010 = bpy.data.meshes.new('Cube.010')
me_cube_010.from_pydata([(-1.0, -1.0, -1.0), (-1.0, 1.0, -1.0), (1.0, 1.0, -1.0), (1.0, -1.0, -1.0), (-1.0, -1.0, 1.0), (-1.0, 1.0, 1.0), (1.0, 1.0, 1.0), (1.0, -1.0, 1.0)], [], [(4, 5, 1, 0), (5, 6, 2, 1), (6, 7, 3, 2), (7, 4, 0, 3), (0, 1, 2, 3), (7, 6, 5, 4)])
me_cube_010.use_remesh_preserve_volume = False
me_cube_010.use_remesh_preserve_attributes = False
me_cube_010.use_mirror_vertex_groups = False
me_cube_010.update()
me_cube_011 = bpy.data.meshes.new('Cube.011')
me_cube_011.from_pydata([(-1.0, -1.0, 1.0), (-1.0, 1.0, 1.0), (-1.0, 1.0, -1.0), (-1.0, -1.0, -1.0), (-0.997, -1.0, 1.0), (1.0, -1.0, -1.0), (1.0, -1.0, 0.8915), (-0.9971, -1.0, 0.8935), (-0.997, -1.0, 0.9287), (1.0, 0.9893, 1.0), (1.0, 1.0, 1.0), (-0.997, -0.9721, 1.0), (-0.997, -0.9221, 1.0), (-0.997, -0.648, 1.0), (-0.997, 0.9041, 1.0), (-0.997, 0.9734, 1.0), (-0.997, 0.9858, 1.0), (-0.997, 0.9895, 1.0), (1.0, 1.0, -1.0), (1.0, 0.9931, 0.9611), (1.0, 0.9739, 0.7661), (1.0, 0.917, 0.5785), (1.0, 0.8246, 0.4056), (1.0, 0.7003, 0.254), (1.0, 0.5487, 0.1297), (1.0, 0.3758, 0.03726), (1.0, 0.1882, -0.01964), (1.0, -0.006856, -0.03886), (1.0, -0.2019, -0.01964), (1.0, -0.3895, 0.03726), (1.0, -0.5624, 0.1297), (1.0, -0.714, 0.254), (1.0, -0.8383, 0.4056), (1.0, -0.9307, 0.5785), (1.0, -0.9876, 0.7661), (1.003, 0.9931, 0.9611), (-0.9967, 0.9739, 1.158), (1.003, 0.9739, 1.156), (1.003, 0.9739, 0.7661), (-0.9965, 0.917, 1.346), (1.004, 0.917, 1.344), (1.002, 0.8246, 0.4056), (1.003, 0.917, 0.5785), (-0.9959, 0.5487, 1.795), (1.004, 0.8246, 1.517), (-0.9962, 0.8246, 1.519), (1.002, 0.3758, 0.03726), (-0.996, -0.714, 1.67), (1.004, -0.9307, 1.344), (-0.996, 0.7002, 1.67), (1.004, 0.7002, 1.668), (1.002, 0.7003, 0.254), (1.002, -0.5624, 0.1297), (-0.9957, -0.3895, 1.887), (1.004, -0.714, 1.668), (1.004, 0.5487, 1.793), (1.002, 0.5487, 0.1297), (1.002, -0.3895, 0.03726), (-0.9967, -0.9876, 1.158), (-0.9959, -0.5624, 1.795), (-0.9957, 0.1882, 1.944), (1.003, -0.9307, 0.5785), (1.004, -0.8383, 1.517), (-0.9957, 0.3758, 1.887), (1.004, 0.3758, 1.885), (1.002, 0.1882, -0.01964), (-0.9965, -0.9307, 1.346), (1.004, -0.5624, 1.793), (1.004, -0.3895, 1.885), (-0.9957, -0.2019, 1.944), (1.003, -1.007, 0.9611), (1.002, -0.8383, 0.4056), (-0.9962, -0.8383, 1.519), (1.004, 0.1882, 1.942), (1.002, -0.2019, -0.01965), (1.002, -0.714, 0.254), (-0.997, -1.007, 0.9631), (1.003, -0.9876, 1.156), (1.004, -0.2019, 1.942), (-0.9956, -0.006857, 1.963), (1.003, -0.9876, 0.7661), (1.004, -0.006857, 1.961), (1.002, -0.006856, -0.03886)], [], [(0, 1, 2, 3), (4, 0, 3, 5, 6, 7, 8), (9, 10, 1, 0, 4, 11, 12, 13, 14, 15, 16, 17), (1, 10, 18, 2), (3, 2, 18, 5), (10, 9, 19, 20, 21, 22, 23, 24, 25, 26, 27, 28, 29, 30, 31, 32, 33, 34, 6, 5, 18), (35, 19, 9, 17, 36, 37), (35, 37, 40, 44, 50, 55, 64, 73, 81, 78, 68, 67, 54, 62, 48, 77, 70, 80, 61, 71, 75, 52, 57, 74, 82, 65, 46, 56, 51, 41, 42, 38), (19, 35, 38, 20), (16, 39, 36, 17), (37, 36, 39, 40), (20, 38, 42, 21), (40, 39, 45, 44), (21, 42, 41, 22), (14, 47, 59, 53, 69, 79, 60, 63, 43, 15), (45, 39, 16, 15, 43, 49), (44, 45, 49, 50), (22, 41, 51, 23), (13, 47, 14), (50, 49, 43, 55), (23, 51, 56, 24), (12, 58, 66, 72, 47, 13), (55, 43, 63, 64), (24, 56, 46, 25), (29, 57, 52, 30), (11, 58, 12), (67, 59, 47, 54), (68, 53, 59, 67), (62, 72, 66, 48), (54, 47, 72, 62), (64, 63, 60, 73), (25, 46, 65, 26), (28, 74, 57, 29), (30, 52, 75, 31), (76, 58, 11, 4, 8), (48, 66, 58, 77), (78, 69, 53, 68), (32, 71, 61, 33), (73, 60, 79, 81), (26, 65, 82, 27), (27, 82, 74, 28), (31, 75, 71, 32), (7, 76, 8), (77, 58, 76, 70), (81, 79, 69, 78), (70, 76, 7, 6, 34, 80), (33, 61, 80, 34)])
me_cube_011.use_remesh_preserve_volume = False
me_cube_011.use_remesh_preserve_attributes = False
me_cube_011.use_mirror_vertex_groups = False
me_cube_011.update()
me_cube_014 = bpy.data.meshes.new('Cube.014')
me_cube_014.from_pydata([(-1.0, -1.0, 1.0), (-1.0, 1.0, 1.0), (-1.0, 1.0, -1.0), (-1.0, -1.0, -1.0), (-0.997, -1.0, 1.0), (1.0, -1.0, -1.0), (1.0, -1.0, 0.8915), (-0.9971, -1.0, 0.8935), (-0.997, -1.0, 0.9287), (1.0, 0.9893, 1.0), (1.0, 1.0, 1.0), (-0.997, -0.9721, 1.0), (-0.997, -0.9221, 1.0), (-0.997, -0.648, 1.0), (-0.997, 0.9041, 1.0), (-0.997, 0.9734, 1.0), (-0.997, 0.9858, 1.0), (-0.997, 0.9895, 1.0), (1.0, 1.0, -1.0), (1.0, 0.9931, 0.9611), (1.0, 0.9739, 0.7661), (1.0, 0.917, 0.5785), (1.0, 0.8246, 0.4056), (1.0, 0.7003, 0.254), (1.0, 0.5487, 0.1297), (1.0, 0.3758, 0.03726), (1.0, 0.1882, -0.01964), (1.0, -0.006856, -0.03886), (1.0, -0.2019, -0.01964), (1.0, -0.3895, 0.03726), (1.0, -0.5624, 0.1297), (1.0, -0.714, 0.254), (1.0, -0.8383, 0.4056), (1.0, -0.9307, 0.5785), (1.0, -0.9876, 0.7661), (1.003, 0.9931, 0.9611), (-0.9967, 0.9739, 1.158), (1.003, 0.9739, 1.156), (1.003, 0.9739, 0.7661), (-0.9965, 0.917, 1.346), (1.004, 0.917, 1.344), (1.002, 0.8246, 0.4056), (1.003, 0.917, 0.5785), (-0.9959, 0.5487, 1.795), (1.004, 0.8246, 1.517), (-0.9962, 0.8246, 1.519), (1.002, 0.3758, 0.03726), (-0.996, -0.714, 1.67), (1.004, -0.9307, 1.344), (-0.996, 0.7002, 1.67), (1.004, 0.7002, 1.668), (1.002, 0.7003, 0.254), (1.002, -0.5624, 0.1297), (-0.9957, -0.3895, 1.887), (1.004, -0.714, 1.668), (1.004, 0.5487, 1.793), (1.002, 0.5487, 0.1297), (1.002, -0.3895, 0.03726), (-0.9967, -0.9876, 1.158), (-0.9959, -0.5624, 1.795), (-0.9957, 0.1882, 1.944), (1.003, -0.9307, 0.5785), (1.004, -0.8383, 1.517), (-0.9957, 0.3758, 1.887), (1.004, 0.3758, 1.885), (1.002, 0.1882, -0.01964), (-0.9965, -0.9307, 1.346), (1.004, -0.5624, 1.793), (1.004, -0.3895, 1.885), (-0.9957, -0.2019, 1.944), (1.003, -1.007, 0.9611), (1.002, -0.8383, 0.4056), (-0.9962, -0.8383, 1.519), (1.004, 0.1882, 1.942), (1.002, -0.2019, -0.01965), (1.002, -0.714, 0.254), (-0.997, -1.007, 0.9631), (1.003, -0.9876, 1.156), (1.004, -0.2019, 1.942), (-0.9956, -0.006857, 1.963), (1.003, -0.9876, 0.7661), (1.004, -0.006857, 1.961), (1.002, -0.006856, -0.03886)], [], [(0, 1, 2, 3), (4, 0, 3, 5, 6, 7, 8), (9, 10, 1, 0, 4, 11, 12, 13, 14, 15, 16, 17), (1, 10, 18, 2), (3, 2, 18, 5), (10, 9, 19, 20, 21, 22, 23, 24, 25, 26, 27, 28, 29, 30, 31, 32, 33, 34, 6, 5, 18), (35, 19, 9, 17, 36, 37), (35, 37, 40, 44, 50, 55, 64, 73, 81, 78, 68, 67, 54, 62, 48, 77, 70, 80, 61, 71, 75, 52, 57, 74, 82, 65, 46, 56, 51, 41, 42, 38), (19, 35, 38, 20), (16, 39, 36, 17), (37, 36, 39, 40), (20, 38, 42, 21), (40, 39, 45, 44), (21, 42, 41, 22), (14, 47, 59, 53, 69, 79, 60, 63, 43, 15), (45, 39, 16, 15, 43, 49), (44, 45, 49, 50), (22, 41, 51, 23), (13, 47, 14), (50, 49, 43, 55), (23, 51, 56, 24), (12, 58, 66, 72, 47, 13), (55, 43, 63, 64), (24, 56, 46, 25), (29, 57, 52, 30), (11, 58, 12), (67, 59, 47, 54), (68, 53, 59, 67), (62, 72, 66, 48), (54, 47, 72, 62), (64, 63, 60, 73), (25, 46, 65, 26), (28, 74, 57, 29), (30, 52, 75, 31), (76, 58, 11, 4, 8), (48, 66, 58, 77), (78, 69, 53, 68), (32, 71, 61, 33), (73, 60, 79, 81), (26, 65, 82, 27), (27, 82, 74, 28), (31, 75, 71, 32), (7, 76, 8), (77, 58, 76, 70), (81, 79, 69, 78), (70, 76, 7, 6, 34, 80), (33, 61, 80, 34)])
me_cube_014.use_remesh_preserve_volume = False
me_cube_014.use_remesh_preserve_attributes = False
me_cube_014.use_mirror_vertex_groups = False
me_cube_014.update()
me_cylinder = bpy.data.meshes.new('Cylinder')
me_cylinder.from_pydata([(0.0, 1.0, -1.0), (0.0, 1.0, 0.7978), (0.1268, 0.9875, 0.7965), (0.1951, 0.9808, 0.7979), (0.1951, 0.9808, -1.0), (0.3827, 0.9239, -1.0), (0.5556, 0.8315, -1.0), (0.7071, 0.7071, -1.0), (0.8315, 0.5556, -1.0), (0.9239, 0.3827, -1.0), (0.9808, 0.1951, -1.0), (1.0, 7.55e-08, -1.0), (0.9808, -0.1951, -1.0), (0.9239, -0.3827, -1.0), (0.8315, -0.5556, -1.0), (0.7071, -0.7071, -1.0), (0.5556, -0.8315, -1.0), (0.3827, -0.9239, -1.0), (0.1951, -0.9808, -1.0), (-3.258e-07, -1.0, -1.0), (-0.1951, -0.9808, -1.0), (-0.3827, -0.9239, -1.0), (-0.5556, -0.8315, -1.0), (-0.7071, -0.7071, -1.0), (-0.8315, -0.5556, -1.0), (-0.9239, -0.3827, -1.0), (-0.9808, -0.1951, -1.0), (-1.0, 9.656e-07, -1.0), (-0.9808, 0.1951, -1.0), (-0.9239, 0.3827, -1.0), (-0.8315, 0.5556, -1.0), (-0.7071, 0.7071, -1.0), (-0.5556, 0.8315, -1.0), (-0.3827, 0.9239, -1.0), (-0.1951, 0.9808, -1.0), (-0.1951, 0.9808, 0.7965), (-0.1566, 0.9846, 0.7958), (-0.01514, 0.9985, 0.7972), (0.138, 1.065, 0.8164), (0.2654, 0.9594, 0.7958), (0.3827, 0.9239, 0.7959), (0.3985, 0.9154, 0.795), (0.5201, 0.8504, 0.7926), (0.5556, 0.8315, 0.7932), (0.6292, 0.771, 0.7899), (0.7071, 0.7071, 0.7895), (0.7272, 0.6826, 0.7879), (0.7775, 0.6213, 0.7863), (0.8091, 0.5828, 0.7873), (0.8315, 0.5556, 0.7869), (0.8746, 0.4749, 0.79), (0.9239, 0.3827, 0.7901), (0.9296, 0.3637, 0.7911), (0.9651, 0.2468, 0.7929), (0.9808, 0.1951, 0.7919), (0.9874, 0.1281, 0.7937), (0.9992, 0.008221, 0.793), (1.0, 7.55e-08, 0.7927), (1.0, 7.55e-08, 0.4051), (0.9983, 0.01708, 0.404), (0.9958, 0.04291, 0.3992), (0.9934, 0.06672, 0.3914), (0.9914, 0.08759, 0.3808), (0.9897, 0.1047, 0.3679), (0.9884, 0.1174, 0.3533), (0.9877, 0.1253, 0.3373), (0.9875, 0.1265, 0.3296), (0.9875, 0.1274, 0.324), (0.9873, 0.1289, 0.324), (0.9873, 0.1289, 0.1542), (1.0, 7.55e-08, 0.1542), (1.0, 7.55e-08, -0.6152), (0.9976, 0.02387, -0.6169), (0.9944, 0.05648, -0.6243), (0.9915, 0.08653, -0.6362), (0.9889, 0.1129, -0.6523), (0.9868, 0.1345, -0.6718), (0.9852, 0.1506, -0.6941), (0.9842, 0.1604, -0.7183), (0.9841, 0.1617, -0.728), (0.9839, 0.1631, -0.7386), (0.9838, 0.165, -0.7386), (0.9838, 0.165, -0.9968), (1.0, 7.55e-08, -0.9968), (0.982, -0.1827, -0.9968), (0.982, -0.1827, -0.7525), (0.9819, -0.1833, -0.7477), (0.9819, -0.1839, -0.7435), (0.9822, -0.1805, -0.7183), (0.9832, -0.1706, -0.6941), (0.9848, -0.1546, -0.6718), (0.9869, -0.1329, -0.6523), (0.9895, -0.1066, -0.6362), (0.9925, -0.07655, -0.6243), (0.9957, -0.04395, -0.6169), (0.999, -0.01004, -0.6145), (0.9856, -0.1466, 0.1542), (0.9856, -0.1466, 0.3148), (0.9855, -0.147, 0.3174), (0.9855, -0.1475, 0.3208), (0.9857, -0.1449, 0.3373), (0.9865, -0.137, 0.3533), (0.9878, -0.1243, 0.3679), (0.9894, -0.1072, 0.3808), (0.9915, -0.0863, 0.3914), (0.9938, -0.06249, 0.3992), (0.9964, -0.03666, 0.404), (0.999, -0.00979, 0.4057), (0.989, -0.1119, 0.7933), (0.9808, -0.1951, 0.7911), (0.9697, -0.2315, 0.7918), (0.9341, -0.349, 0.79), (0.9239, -0.3827, 0.7883), (0.8815, -0.462, 0.7881), (0.8564, -0.5089, 0.7863), (0.8315, -0.5556, 0.7881), (0.8177, -0.5723, 0.7879), (0.7349, -0.6732, 0.7904), (0.7071, -0.7071, 0.7926), (0.6374, -0.7643, 0.793), (0.5556, -0.8315, 0.7967), (0.5279, -0.8463, 0.7962), (0.4045, -0.9122, 0.7987), (0.3827, -0.9239, 0.7999), (0.2699, -0.9581, 0.7997), (0.1951, -0.9808, 0.802), (0.1291, -0.9873, 0.8007), (-3.258e-07, -1.0, 0.8019), (-0.01514, -0.9985, 0.8013), (-0.159, -0.9843, 0.7999), (-0.1951, -0.9808, 0.8006), (-0.2977, -0.9497, 0.7975), (-0.3827, -0.9239, 0.7976), (-0.4289, -0.8992, 0.7951), (-0.5505, -0.8342, 0.7927), (-0.5556, -0.8315, 0.7928), (-0.6553, -0.7496, 0.7883), (-0.7071, -0.7071, 0.788), (-0.7281, -0.6815, 0.7863), (-0.7479, -0.6574, 0.7879), (-0.8287, -0.5589, 0.7904), (-0.8315, -0.5556, 0.7903), (-0.8881, -0.4496, 0.7944), (-0.9239, -0.3827, 0.7946), (-0.9372, -0.3387, 0.7967), (-0.9718, -0.2246, 0.7985), (-0.9808, -0.1951, 0.7979), (-0.9893, -0.1083, 0.8003), (-1.0, 9.656e-07, 0.7996), (-1.0, 9.656e-07, 0.4119), (-0.999, -0.00979, 0.4125), (-0.9964, -0.03666, 0.4108), (-0.9938, -0.06249, 0.406), (-0.9915, -0.0863, 0.3981), (-0.9894, -0.1072, 0.3876), (-0.9878, -0.1243, 0.3747), (-0.9865, -0.137, 0.36), (-0.9857, -0.1449, 0.3441), (-0.9855, -0.1475, 0.3275), (-0.9855, -0.147, 0.3244), (-0.9856, -0.1466, 0.3216), (-0.9856, -0.1466, 0.1609), (-1.0, 9.656e-07, 0.1609), (-0.9873, 0.1289, 0.1609), (-0.9873, 0.1289, 0.3308), (-0.9875, 0.1274, 0.3308), (-0.9876, 0.1264, 0.3372), (-0.9877, 0.1253, 0.3441), (-0.9884, 0.1174, 0.36), (-0.9897, 0.1047, 0.3747), (-0.9914, 0.08759, 0.3876), (-0.9934, 0.06672, 0.3981), (-0.9958, 0.04291, 0.406), (-0.9983, 0.01708, 0.4108), (-0.9992, 0.008221, 0.8), (-0.9877, 0.1245, 0.8007), (-0.9808, 0.1951, 0.7987), (-0.9672, 0.24, 0.7996), (-0.9327, 0.3535, 0.7979), (-0.9239, 0.3827, 0.7964), (-0.8812, 0.4625, 0.7963), (-0.8315, 0.5556, 0.7927), (-0.8202, 0.5694, 0.7929), (-0.7402, 0.6668, 0.7904), (-0.7071, 0.7071, 0.7878), (-0.6471, 0.7564, 0.7875), (-0.6211, 0.7777, 0.7863), (-0.5556, 0.8315, 0.7893), (-0.5427, 0.8383, 0.7891), (-0.4229, 0.9024, 0.7915), (-0.3827, 0.9239, 0.7937), (-0.2932, 0.951, 0.7935), (-0.1683, 1.065, 0.8164), (-0.01514, 1.074, 0.8164), (0.2886, 1.038, 0.8164), (0.434, 0.9932, 0.8164), (0.5716, 0.9315, 0.8164), (0.6993, 0.854, 0.8164), (0.8147, 0.7621, 0.8164), (0.8125, 0.5851, 0.7863), (0.8883, 0.482, 0.7863), (0.9486, 0.3709, 0.7863), (0.9925, 0.2535, 0.7863), (1.019, 0.1319, 0.7863), (1.028, 0.008221, 0.7863), (0.8278, 0.01708, 0.4041), (0.8278, 0.04291, 0.3993), (0.8278, 0.06672, 0.3915), (0.8278, 0.08759, 0.3809), (0.8278, 0.1047, 0.368), (0.8277, 0.1174, 0.3534), (0.8277, 0.1253, 0.3374), (0.8579, 0.1274, 0.324), (0.8579, 0.1289, 0.324), (0.8579, 0.1289, 0.1542), (0.8579, -0.1466, 0.1542), (1.128, 0.02387, -0.6171), (1.128, 0.05648, -0.6244), (1.128, 0.08653, -0.6363), (1.128, 0.1129, -0.6524), (1.128, 0.1345, -0.6719), (1.128, 0.1506, -0.6943), (1.128, 0.1604, -0.7185), (1.128, 0.1631, -0.7386), (1.128, 0.165, -0.7386), (1.128, 0.165, -0.9968), (1.128, -0.1827, -0.9968), (1.128, -0.1827, -0.7526), (1.128, -0.1839, -0.7437), (1.128, -0.1805, -0.7185), (1.128, -0.1706, -0.6943), (1.128, -0.1546, -0.6719), (1.128, -0.1329, -0.6524), (1.128, -0.1066, -0.6363), (1.128, -0.07655, -0.6244), (1.128, -0.04395, -0.6171), (1.128, -0.01004, -0.6146), (0.8579, -0.1466, 0.3148), (0.8583, -0.1466, 0.3148), (0.8583, -0.1466, 0.3149), (0.8583, -0.1474, 0.3202), (0.8277, -0.1475, 0.3209), (0.8277, -0.1449, 0.3374), (0.8277, -0.137, 0.3534), (0.8278, -0.1243, 0.368), (0.8278, -0.1072, 0.3809), (0.8278, -0.0863, 0.3915), (0.8278, -0.06249, 0.3993), (0.8278, -0.03666, 0.4041), (0.8278, -0.00979, 0.4058), (1.019, -0.1155, 0.7863), (0.9925, -0.237, 0.7863), (0.9486, -0.3544, 0.7863), (0.8883, -0.4656, 0.7863), (0.9159, -0.6408, 0.8164), (0.8147, -0.7456, 0.8164), (0.6993, -0.8376, 0.8164), (0.5716, -0.915, 0.8164), (0.434, -0.9767, 0.8164), (0.2886, -1.022, 0.8164), (0.138, -1.049, 0.8164), (-0.01514, -1.058, 0.8164), (-0.1683, -1.049, 0.8164), (-0.3189, -1.022, 0.8164), (-0.4642, -0.9767, 0.8164), (-0.6019, -0.9151, 0.8164), (-0.7296, -0.8376, 0.8164), (-0.7528, -0.6619, 0.7863), (-0.8427, -0.5687, 0.7863), (-0.9186, -0.4656, 0.7863), (-0.9789, -0.3544, 0.7863), (-1.023, -0.237, 0.7863), (-1.049, -0.1155, 0.7863), (-0.8916, -0.01127, 0.4123), (-0.8916, -0.03666, 0.4108), (-0.8916, -0.04806, 0.4086), (-0.8916, -0.06249, 0.4059), (-0.8916, -0.0863, 0.3981), (-0.8916, -0.09789, 0.3922), (-0.8916, -0.1036, 0.3893), (-0.8916, -0.1072, 0.3875), (-0.8916, -0.1107, 0.3849), (-0.8916, -0.1243, 0.3747), (-0.8917, -0.1256, 0.3731), (-0.8917, -0.137, 0.36), (-0.8917, -0.1438, 0.3463), (-0.8917, -0.1449, 0.3441), (-0.8917, -0.1452, 0.3417), (-0.8917, -0.1464, 0.3345), (-0.8922, -0.1464, 0.3345), (-0.8922, -0.1475, 0.3275), (-0.8922, -0.1467, 0.3224), (-0.8922, -0.1468, 0.3232), (-0.8922, -0.1466, 0.3216), (-0.8922, -0.1466, 0.1647), (-0.8559, -0.1466, 0.1647), (-0.8559, -0.1466, 0.1609), (-0.8559, 0.1289, 0.1609), (-0.8559, 0.1289, 0.1647), (-0.8922, 0.1289, 0.1647), (-0.8922, 0.1289, 0.3308), (-0.8922, 0.1274, 0.3308), (-0.8922, 0.1271, 0.3325), (-0.8917, 0.1253, 0.3441), (-0.8917, 0.1256, 0.3422), (-0.8917, 0.1174, 0.36), (-0.8916, 0.1047, 0.3747), (-0.8916, 0.08759, 0.3875), (-0.8916, 0.1012, 0.3773), (-0.8916, 0.1005, 0.3779), (-0.8916, 0.09699, 0.3805), (-0.8916, 0.06672, 0.3981), (-0.8916, 0.07613, 0.3933), (-0.8916, 0.04387, 0.4056), (-0.8916, 0.01708, 0.4108), (-0.8916, 0.04291, 0.4059), (-1.058, 0.008221, 0.7863), (-1.049, 0.1319, 0.7863), (-1.023, 0.2535, 0.7863), (-0.9789, 0.3709, 0.7863), (-0.9186, 0.482, 0.7863), (-0.8427, 0.5851, 0.7863), (-0.7528, 0.6783, 0.7863), (-0.6502, 0.76, 0.7863), (-0.6019, 0.9315, 0.8164), (-0.4642, 0.9932, 0.8164), (-0.3189, 1.038, 0.8164), (-0.1808, 1.151, 0.8986), (-0.01514, 1.161, 0.8986), (0.1505, 1.151, 0.8986), (0.3133, 1.122, 0.8986), (0.4705, 1.073, 0.8986), (0.6194, 1.007, 0.8986), (1.069, 0.4162, 0.8164), (1.118, 0.2841, 0.8164), (1.148, 0.1474, 0.8164), (1.158, 0.008221, 0.8164), (0.8278, 0.01927, 0.4036), (0.8278, 0.04291, 0.3992), (0.8278, 0.06469, 0.392), (0.8278, 0.06808, 0.3906), (0.8278, 0.08759, 0.3807), (0.8278, 0.1036, 0.3687), (0.8278, 0.1049, 0.3677), (0.8277, 0.1174, 0.3532), (0.8277, 0.1175, 0.353), (0.8277, 0.1274, 0.324), (0.8277, 0.1176, 0.3529), (0.8277, 0.1253, 0.3373), (0.8277, 0.1272, 0.3255), (0.8277, 0.1274, 0.3241), (0.8277, 0.1274, 0.324), (0.8272, 0.1274, 0.324), (0.8272, 0.1289, 0.324), (0.8272, 0.1289, 0.1542), (0.8272, -0.1466, 0.1542), (1.128, 0.1638, -0.7437), (1.128, 0.1604, -0.7688), (1.128, 0.1506, -0.793), (1.128, 0.1345, -0.8154), (1.128, 0.1129, -0.8349), (1.128, 0.08653, -0.851), (1.128, 0.05648, -0.8629), (1.128, 0.02387, -0.8702), (1.128, -0.01004, -0.8727), (1.128, -0.04395, -0.8702), (1.128, -0.07655, -0.8629), (1.128, -0.1066, -0.851), (1.128, -0.1329, -0.8349), (1.128, -0.1546, -0.8154), (1.128, -0.1706, -0.793), (1.128, -0.1805, -0.7688), (0.8272, -0.1466, 0.3148), (0.8583, -0.1475, 0.3207), (0.8583, -0.1475, 0.3206), (0.8583, -0.1475, 0.3208), (0.8277, -0.1475, 0.3208), (0.8277, -0.1449, 0.3373), (0.8277, -0.1448, 0.3373), (0.8277, -0.1446, 0.3378), (0.8277, -0.137, 0.3532), (0.8278, -0.1247, 0.3674), (0.8278, -0.1242, 0.3679), (0.8278, -0.1072, 0.3807), (0.8278, -0.1071, 0.3808), (0.8278, -0.1056, 0.3816), (0.8278, -0.0863, 0.3913), (0.8278, -0.06431, 0.3986), (0.8278, -0.0613, 0.3994), (0.8278, -0.03666, 0.404), (0.8278, -0.03418, 0.4041), (0.8278, -0.00979, 0.4056), (0.8278, 0.0146, 0.4041), (1.118, -0.2677, 0.8164), (1.069, -0.3998, 0.8164), (1.001, -0.5248, 0.8164), (0.9916, -0.6936, 0.8986), (0.8822, -0.8069, 0.8986), (0.6194, -0.9901, 0.8986), (0.4705, -1.057, 0.8986), (-0.01514, -1.145, 0.8986), (-0.1808, -1.135, 0.8986), (-0.5008, -1.057, 0.8986), (-0.6497, -0.9901, 0.8986), (-0.845, -0.7456, 0.8164), (-0.9462, -0.6408, 0.8164), (-1.099, -0.3998, 0.8164), (-1.149, -0.2677, 0.8164), (-0.8916, -0.002975, 0.412), (-0.8916, -0.00979, 0.4124), (-0.8559, -0.1088, 0.1647), (-0.8559, 0.1243, 0.1647), (-0.6174, 0.1243, 0.1647), (-0.6174, 0.1666, 0.1647), (-0.8922, 0.1666, 0.1647), (-0.8922, 0.1268, 0.3345), (-0.8922, 0.1666, 0.3345), (-0.8917, 0.1534, 0.3345), (-0.8917, 0.1629, 0.3345), (-0.8916, 0.1045, 0.4019), (-0.8916, 0.1002, 0.3785), (-0.8916, 0.06501, 0.3986), (-0.8916, 0.0644, 0.3988), (-0.8916, 0.06272, 0.3994), (-0.8916, 0.06926, 0.3983), (-0.8916, 0.05614, 0.4016), (-0.8916, 0.05342, 0.4025), (-0.8916, 0.004233, 0.4115), (-1.189, 0.008221, 0.8164), (-1.179, 0.1474, 0.8164), (-1.149, 0.2841, 0.8164), (-1.099, 0.4162, 0.8164), (-0.9462, 0.6572, 0.8164), (-0.845, 0.7621, 0.8164), (-0.7296, 0.854, 0.8164), (-0.6497, 1.007, 0.8986), (-0.5008, 1.073, 0.8986), (-0.3436, 1.122, 0.8986), (-0.1853, 1.183, 1.011), (-0.01514, 1.193, 1.011), (0.1551, 1.183, 1.011), (0.3223, 1.152, 1.011), (0.7574, 0.9228, 0.8986), (0.4839, 1.103, 1.011), (0.6368, 1.034, 1.011), (0.8822, 0.8234, 0.8986), (0.9159, 0.6572, 0.8164), (1.001, 0.5413, 0.8164), (1.157, 0.4494, 0.8986), (1.211, 0.3066, 0.8986), (1.148, -0.1309, 0.8164), (1.243, 0.1587, 0.8986), (1.254, 0.008221, 0.8986), (0.8278, 0.01708, 0.404), (0.8278, 0.06633, 0.3914), (0.8278, 0.06616, 0.3915), (0.8278, 0.06695, 0.3912), (0.5837, 0.08759, 0.3809), (0.8277, 0.1176, 0.3529), (0.8278, 0.1047, 0.3679), (0.5836, 0.1253, 0.3374), (0.5835, 0.1274, 0.324), (0.5835, 0.1269, 0.324), (0.5835, 0.1252, 0.324), (0.5835, 0.1157, 0.324), (0.5835, -0.09807, 0.324), (0.5835, -0.1358, 0.324), (0.5835, -0.1427, 0.324), (0.5835, -0.1466, 0.324), (0.5831, -0.1466, 0.324), (0.5831, 0.1289, 0.324), (0.5831, 0.1289, 0.1542), (0.5831, -0.1466, 0.1542), (1.128, 0.1604, -0.7688), (1.128, 0.1638, -0.7437), (1.128, 0.1345, -0.8154), (1.128, 0.1129, -0.8349), (1.128, 0.08653, -0.851), (1.128, 0.02387, -0.8703), (1.128, -0.01004, -0.8727), (1.128, -0.07655, -0.8629), (1.128, -0.1066, -0.851), (1.128, -0.1329, -0.8349), (1.128, -0.1546, -0.8154), (1.128, -0.1706, -0.793), (1.128, -0.1805, -0.7688), (0.5835, -0.1466, 0.3179), (0.5835, -0.1466, 0.3149), (0.8583, -0.1475, 0.3207), (0.8311, -0.1475, 0.3208), (0.8277, -0.1475, 0.3208), (0.8277, -0.1448, 0.3374), (0.8278, -0.1243, 0.3679), (0.8277, -0.1448, 0.3374), (0.5836, -0.137, 0.3534), (0.5837, -0.1072, 0.3809), (0.8278, -0.107, 0.3808), (0.8278, -0.06188, 0.3993), (0.8278, -0.1068, 0.3809), (0.8278, -0.06249, 0.3992), (0.5837, -0.03666, 0.4041), (0.8278, 0.01584, 0.4041), (0.5837, -0.00979, 0.4058), (1.211, -0.2901, 0.8986), (1.157, -0.4329, 0.8986), (1.084, -0.5682, 0.8986), (0.7574, -0.9064, 0.8986), (1.019, -0.7129, 1.011), (0.9069, -0.8294, 1.011), (0.3133, -1.105, 0.8986), (0.6368, -1.018, 1.011), (0.4839, -1.086, 1.011), (0.1505, -1.135, 0.8986), (-0.3436, -1.105, 0.8986), (-0.01514, -1.176, 1.011), (-0.1853, -1.166, 1.011), (-0.7877, -0.9064, 0.8986), (-0.5141, -1.086, 1.011), (-0.6671, -1.018, 1.011), (-0.9125, -0.8069, 0.8986), (-1.031, -0.5248, 0.8164), (-1.022, -0.6936, 0.8986), (-1.179, -0.1309, 0.8164), (-1.188, -0.4329, 0.8986), (-1.241, -0.2901, 0.8986), (-0.6174, 0.1666, 0.3345), (-0.6174, 0.1243, 0.2706), (-0.6174, 0.1253, 0.2711), (-0.6174, 0.1424, 0.284), (-0.6174, 0.1552, 0.2987), (-0.6174, 0.163, 0.3146), (-0.6174, 0.1657, 0.3312), (-0.6174, 0.1651, 0.3345), (-0.8917, 0.1268, 0.3345), (-0.8917, 0.1652, 0.3345), (-0.8917, 0.1646, 0.3345), (-0.8917, 0.1257, 0.3415), (-0.8916, 0.06669, 0.3996), (-1.284, 0.008221, 0.8986), (-1.273, 0.1587, 0.8986), (-1.031, 0.5413, 0.8164), (-1.241, 0.3066, 0.8986), (-1.188, 0.4494, 0.8986), (-1.022, 0.71, 0.8986), (-0.9125, 0.8234, 0.8986), (-0.7877, 0.9228, 0.8986), (-0.6671, 1.034, 1.011), (-0.5141, 1.103, 1.011), (-0.3526, 1.152, 1.011), (-0.1808, 1.151, 1.123), (-0.01514, 1.161, 1.123), (0.1505, 1.151, 1.123), (0.3133, 1.122, 1.123), (0.7787, 0.948, 1.011), (0.4705, 1.073, 1.123), (0.6194, 1.007, 1.123), (0.9916, 0.71, 0.8986), (0.9069, 0.8458, 1.011), (1.084, 0.5846, 0.8986), (1.19, 0.4615, 1.011), (1.244, 0.3148, 1.011), (1.243, -0.1423, 0.8986), (1.289, 0.008221, 1.011), (1.278, 0.1628, 1.011), (0.5837, 0.01708, 0.4041), (0.5837, 0.04291, 0.3993), (0.8278, 0.06689, 0.3912), (0.5836, 0.1047, 0.368), (0.5836, 0.1174, 0.3534), (0.5837, 0.06672, 0.3915), (0.5836, -0.1449, 0.3374), (0.5835, -0.1475, 0.3209), (1.128, 0.1506, -0.793), (1.128, 0.05648, -0.8629), (1.128, -0.04395, -0.8703), (0.8583, -0.1475, 0.3207), (0.5836, -0.1243, 0.368), (0.5837, -0.0863, 0.3915), (1.244, -0.2984, 1.011), (1.19, -0.4451, 1.011), (1.114, -0.5841, 1.011), (0.7787, -0.9316, 1.011), (0.9916, -0.6936, 1.123), (0.8822, -0.8069, 1.123), (0.3223, -1.136, 1.011), (0.6194, -0.9901, 1.123), (0.4705, -1.057, 1.123), (0.1551, -1.166, 1.011), (-0.3526, -1.136, 1.011), (-0.01514, -1.145, 1.123), (-0.1808, -1.135, 1.123), (-0.8089, -0.9316, 1.011), (-0.5008, -1.057, 1.123), (-0.6497, -0.9901, 1.123), (-0.9372, -0.8294, 1.011), (-1.114, -0.5682, 0.8986), (-1.05, -0.7129, 1.011), (-1.273, -0.1423, 0.8986), (-1.22, -0.4451, 1.011), (-1.275, -0.2984, 1.011), (-0.6174, 0.1045, 0.2606), (-0.6171, 0.1253, 0.2711), (-0.6171, 0.1424, 0.284), (-0.6171, 0.1552, 0.2987), (-0.617, 0.163, 0.3146), (-0.617, 0.1657, 0.3312), (-0.8917, 0.163, 0.3479), (-0.8917, 0.1552, 0.3638), (-0.8916, 0.1424, 0.3785), (-0.8916, 0.0526, 0.4051), (-0.8916, 0.06216, 0.4019), (-1.319, 0.008221, 1.011), (-1.308, 0.1628, 1.011), (-1.114, 0.5846, 0.8986), (-1.275, 0.3148, 1.011), (-1.22, 0.4615, 1.011), (-1.05, 0.7293, 1.011), (-0.9372, 0.8458, 1.011), (-0.8089, 0.948, 1.011), (-0.6497, 1.007, 1.123), (-0.5008, 1.073, 1.123), (-0.3436, 1.122, 1.123), (-0.1683, 1.065, 1.205), (-0.01514, 1.074, 1.205), (0.138, 1.065, 1.205), (0.2886, 1.038, 1.205), (0.7574, 0.9228, 1.123), (0.434, 0.9932, 1.205), (0.5716, 0.9315, 1.205), (1.019, 0.7293, 1.011), (0.8822, 0.8234, 1.123), (1.114, 0.6005, 1.011), (1.157, 0.4494, 1.123), (1.211, 0.3066, 1.123), (1.278, -0.1464, 1.011), (1.243, 0.1587, 1.123), (1.254, 0.008221, 1.123), (0.8278, 0.06672, 0.3913), (0.5837, -0.06249, 0.3993), (1.211, -0.2901, 1.123), (1.157, -0.4329, 1.123), (1.084, -0.5682, 1.123), (0.7574, -0.9064, 1.123), (0.9159, -0.6408, 1.205), (0.8147, -0.7456, 1.205), (0.3133, -1.105, 1.123), (0.5716, -0.915, 1.205), (0.434, -0.9767, 1.205), (0.1505, -1.135, 1.123), (-0.3436, -1.105, 1.123), (-0.01514, -1.058, 1.205), (-0.1683, -1.049, 1.205), (-0.7877, -0.9064, 1.123), (-0.4642, -0.9767, 1.205), (-0.6019, -0.9151, 1.205), (-0.9125, -0.8069, 1.123), (-1.144, -0.5841, 1.011), (-1.022, -0.6936, 1.123), (-1.308, -0.1464, 1.011), (-1.188, -0.4329, 1.123), (-1.241, -0.2901, 1.123), (-0.6171, 0.1045, 0.2606), (-0.617, 0.163, 0.3477), (-0.8916, 0.1253, 0.3914), (-0.8916, 0.08064, 0.4098), (-0.8916, 0.04917, 0.4062), (-1.284, 0.008221, 1.123), (-1.273, 0.1587, 1.123), (-1.144, 0.6005, 1.011), (-1.241, 0.3066, 1.123), (-1.188, 0.4494, 1.123), (-1.022, 0.71, 1.123), (-0.9125, 0.8234, 1.123), (-0.7877, 0.9228, 1.123), (-0.6019, 0.9315, 1.205), (-0.4642, 0.9932, 1.205), (-0.3189, 1.038, 1.205), (-0.01514, 1.015, 1.22), (-0.1614, 1.017, 1.217), (0.09042, 1.013, 1.219), (0.121, 0.9478, 1.235), (0.2548, 0.9236, 1.235), (0.6993, 0.854, 1.205), (0.5077, 0.9116, 1.216), (0.9916, 0.71, 1.123), (0.8147, 0.7621, 1.205), (1.084, 0.5846, 1.123), (1.069, 0.4162, 1.205), (1.118, 0.2841, 1.205), (1.243, -0.1423, 1.123), (1.148, 0.1474, 1.205), (1.158, 0.008221, 1.205), (1.118, -0.2677, 1.205), (1.069, -0.3998, 1.205), (1.001, -0.5248, 1.205), (0.6993, -0.8376, 1.205), (0.8125, -0.5687, 1.235), (0.7225, -0.6619, 1.235), (0.2886, -1.022, 1.205), (0.4883, -0.9045, 1.216), (0.138, -1.049, 1.205), (-0.3189, -1.022, 1.205), (-0.162, -1.005, 1.216), (-0.01514, -1.008, 1.218), (-0.7296, -0.8376, 1.205), (-0.5776, -0.8878, 1.214), (-0.845, -0.7456, 1.205), (-1.114, -0.5682, 1.123), (-0.9462, -0.6408, 1.205), (-1.273, -0.1423, 1.123), (-1.099, -0.3998, 1.205), (-1.149, -0.2677, 1.205), (-0.6174, 0.08064, 0.2527), (-0.6171, 0.1023, 0.2864), (-0.6171, 0.1129, 0.2987), (-0.617, 0.1194, 0.312), (-0.6168, 0.1045, 0.4018), (-0.6169, 0.1552, 0.3637), (-0.6169, 0.1424, 0.3783), (-0.6169, 0.1253, 0.3912), (-0.6168, 0.08064, 0.4096), (-0.8916, 0.05481, 0.4146), (-0.8916, 0.04591, 0.4073), (-1.189, 0.008221, 1.205), (-1.179, 0.1474, 1.205), (-1.114, 0.5846, 1.123), (-1.149, 0.2841, 1.205), (-1.099, 0.4162, 1.205), (-0.9462, 0.6572, 1.205), (-0.845, 0.7621, 1.205), (-0.7296, 0.854, 1.205), (-0.5612, 0.9104, 1.214), (-0.1879, 1.018, 1.216), (-0.1879, 1.018, 1.332), (0.3841, 0.8837, 1.235), (0.104, 0.8303, 1.205), (0.2211, 0.8092, 1.205), (0.6584, 0.8056, 1.221), (0.5431, 0.8867, 1.218), (0.9159, 0.6572, 1.205), (0.7314, 0.7542, 1.219), (1.001, 0.5413, 1.205), (1.066, 0.2713, 1.218), (1.023, 0.3988, 1.217), (1.148, -0.1309, 1.205), (1.055, 0.1362, 1.227), (1.072, -0.2604, 1.216), (0.9522, -0.4991, 1.218), (0.7204, -0.7584, 1.217), (0.709, -0.4966, 1.205), (0.6303, -0.5781, 1.205), (0.543, -0.87, 1.218), (0.663, -0.7946, 1.219), (0.3841, -0.8673, 1.235), (0.2548, -0.9071, 1.235), (0.121, -0.9313, 1.235), (0.0876, -1.01, 1.216), (-0.1907, -1.005, 1.215), (-0.1907, -1.005, 1.332), (-0.2851, -0.9071, 1.235), (-0.4143, -0.8673, 1.235), (-0.6995, -0.802, 1.217), (-0.5824, -0.8844, 1.214), (-0.8013, -0.7304, 1.215), (-1.031, -0.5248, 1.205), (-0.7528, -0.6619, 1.235), (-0.8427, -0.5687, 1.235), (-1.179, -0.1309, 1.205), (-1.095, -0.2545, 1.218), (-1.051, -0.3817, 1.217), (-0.6172, 0.08064, 0.2527), (-0.6171, 0.06669, 0.2629), (-0.6171, 0.08303, 0.2711), (-0.6171, 0.09643, 0.2812), (-0.617, 0.1233, 0.331), (-0.617, 0.1207, 0.3146), (-0.6171, 0.1002, 0.284), (-0.617, 0.1234, 0.3312), (-0.617, 0.1234, 0.3312), (-0.617, 0.1207, 0.3477), (-0.617, 0.1207, 0.3477), (-0.6169, 0.1129, 0.3637), (-0.6169, 0.1002, 0.3783), (-0.6169, 0.08303, 0.3912), (-0.6168, 0.06216, 0.4018), (-0.6168, 0.03835, 0.4096), (-0.6168, 0.0526, 0.4049), (-0.6168, 0.05481, 0.4144), (-0.8916, 0.04513, 0.4075), (-1.058, 0.008221, 1.235), (-1.049, 0.1319, 1.235), (-1.031, 0.5413, 1.205), (-1.057, 0.4002, 1.216), (-1.115, 0.276, 1.213), (-0.8427, 0.5851, 1.235), (-0.7528, 0.6783, 1.235), (-0.5804, 0.8976, 1.215), (-0.6992, 0.8181, 1.217), (-0.4143, 0.8837, 1.235), (-0.2851, 0.9236, 1.235), (0.09042, 1.013, 1.332), (0.08917, 0.9497, 1.235), (0.3342, 0.7743, 1.205), (0.0876, 0.8709, 1.215), (0.09154, 0.7443, 1.123), (0.1964, 0.7254, 1.123), (0.5077, 0.9116, 1.332), (0.4596, 0.8499, 1.235), (0.7225, 0.6783, 1.235), (0.8125, 0.5851, 1.235), (0.8883, 0.482, 1.235), (1.021, 0.4037, 1.217), (1.106, 0.1519, 1.214), (1.021, 0.4037, 1.332), (1.028, 0.008221, 1.235), (1.019, -0.1155, 1.235), (1.053, -0.2517, 1.221), (1.014, -0.3789, 1.219), (0.9539, -0.4999, 1.218), (0.6779, -0.6974, 1.235), (0.8855, -0.4694, 1.235), (0.6381, -0.6403, 1.218), (0.8189, -0.4396, 1.218), (0.6333, -0.4438, 1.123), (0.5628, -0.5168, 1.123), (0.4883, -0.9045, 1.332), (0.3342, -0.7579, 1.205), (0.2211, -0.7927, 1.205), (0.4438, -0.8405, 1.235), (0.104, -0.8139, 1.205), (0.0876, -1.01, 1.332), (-0.2514, -0.7927, 1.205), (-0.3644, -0.7579, 1.205), (-0.5776, -0.8878, 1.332), (-0.5236, -0.8184, 1.235), (-0.9186, -0.4656, 1.235), (-0.7126, -0.6165, 1.221), (-1.035, -0.4313, 1.215), (-1.12, -0.1795, 1.216), (-1.035, -0.4313, 1.332), (-1.049, -0.1155, 1.235), (-0.6174, 0.05481, 0.2479), (-0.6172, 0.03835, 0.2527), (-0.6172, 0.03835, 0.2527), (-0.6172, 0.0526, 0.2574), (-0.6171, 0.06216, 0.2606), (-0.6168, 0.01801, 0.4134), (-0.6168, 0.01252, 0.4144), (-0.6168, 0.02795, 0.4161), (-0.8916, 0.02795, 0.4162), (-0.8916, 0.02745, 0.4118), (-0.8916, 0.03835, 0.4098), (-1.13, 0.2431, 1.212), (-0.9279, 0.008221, 1.205), (-0.9201, 0.1165, 1.205), (-1.017, 0.4851, 1.214), (-1.13, 0.2435, 1.332), (-1.129, 0.2473, 1.212), (-0.9186, 0.482, 1.235), (-0.7888, 0.7582, 1.214), (-0.7393, 0.513, 1.205), (-0.6606, 0.5945, 1.205), (-0.5612, 0.9104, 1.332), (-0.3644, 0.7743, 1.205), (-0.2514, 0.8092, 1.205), (-0.5098, 0.841, 1.235), (-0.1894, 0.9409, 1.235), (0.0876, 0.8709, 1.332), (-0.1907, 0.8759, 1.332), (0.419, 0.7977, 1.219), (0.2976, 0.6942, 1.123), (-0.01514, 0.8374, 1.205), (-0.01514, 0.7507, 1.123), (0.08698, 0.7129, 1.011), (0.1874, 0.6947, 1.011), (0.7314, 0.7542, 1.332), (0.6303, 0.5945, 1.205), (0.709, 0.513, 1.205), (0.6915, 0.703, 1.235), (0.7753, 0.4228, 1.205), (1.106, 0.1519, 1.332), (0.8976, 0.008221, 1.205), (0.8898, -0.1, 1.205), (1.02, 0.1254, 1.235), (1.072, -0.2604, 1.332), (0.9539, -0.4999, 1.332), (0.7204, -0.7584, 1.332), (0.5405, -0.6496, 1.205), (0.7753, -0.4064, 1.205), (0.4824, -0.5808, 1.123), (0.6927, -0.363, 1.123), (0.6056, -0.4244, 1.011), (0.5381, -0.4943, 1.011), (0.406, -0.7863, 1.219), (0.2976, -0.6777, 1.123), (0.1964, -0.709, 1.123), (0.08912, -0.9332, 1.235), (0.09042, -0.8678, 1.219), (0.09154, -0.7279, 1.123), (-0.1891, -0.9245, 1.235), (0.09042, -0.8678, 1.332), (-0.1879, -0.8628, 1.332), (-0.4889, -0.7739, 1.222), (-0.1879, -0.8628, 1.22), (-0.2267, -0.709, 1.123), (-0.3279, -0.6777, 1.123), (-0.8013, -0.7304, 1.332), (-0.7498, -0.6642, 1.235), (-0.7393, -0.4966, 1.205), (-0.8056, -0.4064, 1.205), (-0.7362, -0.6468, 1.23), (-1.12, -0.1795, 1.332), (-0.9201, -0.1, 1.205), (-0.6172, 0.05481, 0.2479), (-0.6172, 0.01801, 0.2489), (-0.6168, 0.006799, 0.4148), (-0.8916, 0.006799, 0.415), (-0.8916, 0.02288, 0.4127), (-0.8916, 0.01622, 0.4139), (-1.034, 0.2025, 1.235), (-0.9943, 0.1857, 1.225), (-0.8325, 0.008221, 1.123), (-0.8255, 0.1051, 1.123), (-1.13, 0.2435, 1.212), (-1.017, 0.4851, 1.332), (-0.8056, 0.4228, 1.205), (-0.7382, 0.6899, 1.235), (-0.703, 0.6423, 1.221), (-0.6636, 0.4602, 1.123), (-0.5931, 0.5332, 1.123), (-0.7888, 0.7582, 1.332), (-0.1907, 0.8759, 1.219), (-0.4754, 0.7945, 1.221), (-0.3279, 0.6942, 1.123), (-0.2267, 0.7254, 1.123), (-0.01514, 0.8727, 1.214), (0.4412, 0.7263, 1.205), (0.3935, 0.6512, 1.123), (0.2843, 0.6649, 1.011), (-0.1343, 0.8303, 1.205), (-0.1218, 0.7443, 1.123), (-0.01514, 0.719, 1.011), (0.1882, 0.6977, 1.0), (0.08742, 0.7159, 1.0), (0.6427, 0.6403, 1.332), (0.419, 0.7977, 1.332), (0.6427, 0.6403, 1.216), (0.5628, 0.5332, 1.123), (0.6333, 0.4602, 1.123), (0.9436, 0.3801, 1.235), (0.8791, 0.3603, 1.22), (0.6927, 0.3795, 1.123), (0.9643, 0.1085, 1.332), (0.8791, 0.3603, 1.332), (0.9949, -0.2259, 1.235), (0.9372, -0.2002, 1.221), (0.9643, 0.1085, 1.222), (0.8022, 0.008221, 1.123), (0.7952, -0.08869, 1.123), (0.6381, -0.6403, 1.332), (0.8189, -0.4396, 1.332), (0.5692, -0.6836, 1.216), (0.823, -0.4314, 1.218), (0.4412, -0.7099, 1.205), (0.3935, -0.6348, 1.123), (0.4611, -0.5556, 1.011), (0.8282, -0.3091, 1.205), (0.74, -0.2759, 1.123), (0.6624, -0.3471, 1.011), (0.5405, -0.4965, 1.0), (0.6082, -0.4263, 1.0), (0.406, -0.7863, 1.332), (0.2843, -0.6484, 1.011), (0.1874, -0.6783, 1.011), (-0.01514, -0.821, 1.205), (-0.01514, -0.7343, 1.123), (0.08698, -0.6964, 1.011), (-0.01514, -0.8659, 1.217), (-0.4715, -0.7099, 1.205), (-0.1343, -0.8139, 1.205), (-0.4238, -0.6348, 1.123), (-0.1218, -0.7279, 1.123), (-0.2176, -0.6783, 1.011), (-0.3145, -0.6484, 1.011), (-0.4889, -0.7739, 1.332), (-0.7126, -0.6165, 1.332), (-0.951, -0.4058, 1.235), (-0.8927, -0.388, 1.221), (-0.6636, -0.4438, 1.123), (-0.723, -0.363, 1.123), (-0.6606, -0.5781, 1.205), (-1.041, -0.1553, 1.235), (-0.8927, -0.388, 1.332), (-0.9779, -0.1361, 1.332), (-0.9779, -0.1361, 1.22), (-0.8255, -0.08869, 1.123), (-0.6172, 0.01252, 0.2479), (-0.6174, 0.02795, 0.2463), (-0.8916, 0.01252, 0.4146), (-0.8968, 0.2228, 1.205), (-0.8046, 0.2004, 1.123), (-0.7975, 0.008221, 1.011), (-0.7908, 0.101, 1.011), (-0.9357, 0.4505, 1.235), (-0.9943, 0.1857, 1.332), (-0.8809, 0.4273, 1.332), (-0.8809, 0.4273, 1.221), (-0.723, 0.3795, 1.123), (-0.6057, 0.7074, 1.218), (-0.5708, 0.6661, 1.205), (-0.5127, 0.5973, 1.123), (-0.6358, 0.4409, 1.011), (-0.5684, 0.5108, 1.011), (-0.4754, 0.7945, 1.332), (-0.703, 0.6423, 1.332), (-0.4715, 0.7263, 1.205), (-0.4238, 0.6512, 1.123), (-0.3145, 0.6649, 1.011), (-0.2176, 0.6947, 1.011), (0.4657, 0.7648, 1.216), (0.5405, 0.6661, 1.205), (0.4824, 0.5973, 1.123), (0.376, 0.6237, 1.011), (0.2855, 0.6677, 1.0), (-0.1408, 0.875, 1.217), (-0.1173, 0.7129, 1.011), (-0.01514, 0.722, 1.0), (-0.6385, -0.4263, 1.0), (-0.5707, -0.4965, 1.0), (-0.4935, -0.5581, 1.0), (-0.408, -0.6099, 1.0), (-0.3158, -0.6512, 1.0), (-0.2185, -0.6812, 1.0), (-0.1177, -0.6995, 1.0), (-0.01514, -0.7056, 1.0), (0.08742, -0.6995, 1.0), (0.1882, -0.6812, 1.0), (0.2855, -0.6512, 1.0), (0.3777, -0.6099, 1.0), (0.4632, -0.5581, 1.0), (0.6653, -0.3487, 1.0), (0.7108, -0.2649, 1.0), (0.7438, -0.1765, 1.0), (0.7639, -0.08495, 1.0), (0.7706, 0.008221, 1.0), (0.7639, 0.1014, 1.0), (0.7438, 0.193, 1.0), (0.7108, 0.2814, 1.0), (0.6653, 0.3651, 1.0), (0.6082, 0.4427, 1.0), (0.5405, 0.5129, 1.0), (0.4632, 0.5745, 1.0), (0.3777, 0.6264, 1.0), (-0.1177, 0.7159, 1.0), (-0.2185, 0.6977, 1.0), (-0.3158, 0.6677, 1.0), (-0.408, 0.6264, 1.0), (-0.4935, 0.5745, 1.0), (-0.5707, 0.5129, 1.0), (-0.6385, 0.4427, 1.0), (-0.6956, 0.3651, 1.0), (-0.7411, 0.2814, 1.0), (-0.7741, 0.193, 1.0), (-0.7942, 0.1014, 1.0), (-0.8009, 0.008221, 1.0), (-0.7942, -0.08495, 1.0), (-0.7741, -0.1765, 1.0), (-0.7411, -0.2649, 1.0), (-0.6956, -0.3487, 1.0), (0.5649, 0.695, 1.214), (0.5381, 0.5108, 1.011), (0.6056, 0.4409, 1.011), (0.8282, 0.3255, 1.205), (0.74, 0.2924, 1.123), (0.6624, 0.3636, 1.011), (0.9211, 0.2361, 1.218), (0.8665, -0.2064, 1.205), (0.8898, 0.1165, 1.205), (0.7743, -0.1839, 1.123), (0.7952, 0.1051, 1.123), (0.7672, 0.008221, 1.011), (0.7605, -0.08455, 1.011), (0.9372, -0.2002, 1.332), (0.8747, -0.3266, 1.217), (0.4659, -0.7486, 1.217), (0.376, -0.6073, 1.011), (0.7077, -0.2638, 1.011), (-0.01514, -0.7025, 1.011), (-0.505, -0.7625, 1.221), (-0.1415, -0.8636, 1.218), (-0.5708, -0.6496, 1.205), (-0.5127, -0.5808, 1.123), (-0.4063, -0.6073, 1.011), (-0.1173, -0.6964, 1.011), (-0.6061, -0.6914, 1.219), (-0.8584, -0.3091, 1.205), (-0.7702, -0.2759, 1.123), (-0.5931, -0.5168, 1.123), (-0.6358, -0.4244, 1.011), (-0.6927, -0.3471, 1.011), (-0.7071, -0.6203, 1.22), (-0.9498, -0.2193, 1.218), (-0.8968, -0.2064, 1.205), (-0.8046, -0.1839, 1.123), (-0.7908, -0.08455, 1.011), (-0.6172, 0.02795, 0.2463), (-0.6172, 0.006799, 0.2475), (-0.9686, 0.2403, 1.222), (-0.8584, 0.3255, 1.205), (-0.7702, 0.2924, 1.123), (-0.7709, 0.1922, 1.011), (-0.9181, 0.348, 1.22), (-0.6927, 0.3636, 1.011), (-0.4914, 0.5721, 1.011), (-0.5031, 0.776, 1.22), (-0.4063, 0.6237, 1.011), (0.4611, 0.5721, 1.011), (-0.5684, -0.4943, 1.011), (-0.4914, -0.5556, 1.011), (0.7406, -0.1757, 1.011), (0.7605, 0.101, 1.011), (0.7406, 0.1922, 1.011), (0.7077, 0.2802, 1.011), (-0.738, 0.2802, 1.011), (-0.7709, -0.1757, 1.011), (-0.738, -0.2638, 1.011), (0.8838, 0.3465, 1.219), (0.8665, 0.2228, 1.205), (0.7743, 0.2004, 1.123), (0.9269, -0.2211, 1.22), (0.9588, 0.1247, 1.221), (-0.9125, -0.3294, 1.219), (-0.6172, 0.006798, 0.2475), (-0.6174, 0.006798, 0.2475), (-0.6174, 0.006798, 0.2475), (-0.6174, -0.1088, 0.1647), (-0.8916, 0.06816, 0.3982), (-0.8916, 0.06595, 0.3996), (-0.8916, 0.06427, 0.3995), (-0.8916, 0.06394, 0.3995), (-0.8916, 0.04896, 0.4053), (-0.6171, -0.08655, 0.284), (-0.6171, -0.08655, 0.284), (-0.6171, -0.06943, 0.2711), (-0.6171, -0.08656, 0.284), (-0.6171, -0.093, 0.2914), (-0.8916, 0.04656, 0.4059), (-0.8916, 0.02459, 0.4115), (-0.8916, 0.02064, 0.4125), (-0.8916, 0.04479, 0.4064), (-0.8916, 0.04384, 0.4066), (-0.6172, 0.001081, 0.2479), (-0.6168, 0.00108, 0.4144), (-0.6168, -0.02475, 0.4096), (-0.6168, -0.009286, 0.4125), (-0.6172, 0.03835, 0.2527), (-0.6172, -0.009286, 0.2498), (-0.6172, -0.02475, 0.2527), (-0.6172, 0.006799, 0.2546), (-0.6172, 0.04926, 0.2572), (-0.6172, 0.04696, 0.2571), (-0.6172, 0.04029, 0.2567), (-0.6172, 0.03269, 0.2562), (-0.6172, -0.03566, 0.2572), (-0.6172, -0.03901, 0.2574), (-0.6171, -0.04856, 0.2606), (-0.6168, -0.04856, 0.4018), (-0.6168, -0.03133, 0.4074), (-0.6171, 0.06344, 0.2631), (-0.6171, 0.04402, 0.2642), (-0.6171, 0.01701, 0.2659), (-0.6171, 0.09438, 0.2811), (-0.6171, 0.05928, 0.2633), (-0.6171, 0.051, 0.2784), (-0.6171, 0.001511, 0.2754), (-0.6169, -0.08655, 0.3783), (-0.6169, -0.07259, 0.3888), (-0.6169, -0.06981, 0.3887), (-0.6169, -0.06943, 0.3912), (-0.6169, -0.06569, 0.3912), (-0.6169, -0.06629, 0.3884), (-0.6168, -0.05309, 0.3995), (-0.6168, -0.05235, 0.3994), (-0.6169, -0.06262, 0.3912), (-0.6169, -0.09928, 0.3637), (-0.6169, -0.09693, 0.3664), (-0.6169, -0.09556, 0.3665), (-0.6168, -0.05172, 0.3994), (-0.6171, 0.05631, 0.2892), (-0.6171, 0.1002, 0.2866), (-0.6171, 0.101, 0.2865), (-0.6171, 0.1018, 0.2865), (-0.6171, -0.02928, 0.2944), (-0.617, 0.1189, 0.3119), (-0.6168, -0.04979, 0.3993), (-0.6169, -0.05376, 0.3912), (-0.617, -0.1079, 0.3429), (-0.617, -0.1071, 0.3477), (-0.617, -0.1063, 0.3419), (-0.617, -0.1098, 0.3312), (-0.6168, -0.04125, 0.3988), (-0.6169, -0.02293, 0.3912), (-0.617, -0.09928, 0.3376), (-0.8916, 0.01567, 0.4138), (-0.8916, 0.00108, 0.4146), (-0.8916, -0.004418, 0.4136), (-0.8916, -0.003759, 0.4136), (-0.8916, -9.924e-05, 0.4138), (-0.8916, 0.001751, 0.414), (-0.8916, 0.001082, 0.4146)], [], [(0, 1, 2, 3, 4), (0, 4, 5, 6, 7, 8, 9, 10, 11, 12, 13, 14, 15, 16, 17, 18, 19, 20, 21, 22, 23, 24, 25, 26, 27, 28, 29, 30, 31, 32, 33, 34), (34, 35, 36, 37, 1, 0), (2, 1, 37, 193, 38), (2, 38, 194, 39, 3), (4, 3, 39, 40, 5), (5, 40, 41, 42, 43, 6), (6, 43, 44, 45, 7), (7, 45, 46, 47, 48, 49, 8), (8, 49, 50, 51, 9), (9, 51, 52, 53, 54, 10), (10, 54, 55, 56, 57, 58, 59, 60, 61, 62, 63, 64, 65, 66, 67, 68, 69, 70, 71, 72, 73, 74, 75, 76, 77, 78, 79, 80, 81, 82, 83, 11), (11, 83, 84, 85, 86, 87, 88, 89, 90, 91, 92, 93, 94, 95, 71, 70, 96, 97, 98, 99, 100, 101, 102, 103, 104, 105, 106, 107, 58, 57, 108, 109, 12), (12, 109, 110, 111, 112, 13), (13, 112, 113, 114, 115, 14), (14, 115, 116, 117, 118, 15), (15, 118, 119, 120, 16), (16, 120, 121, 122, 123, 17), (17, 123, 124, 125, 18), (18, 125, 126, 127, 19), (19, 127, 128, 129, 130, 20), (20, 130, 131, 132, 21), (21, 132, 133, 134, 135, 22), (22, 135, 136, 137, 23), (23, 137, 138, 139, 140, 141, 24), (24, 141, 142, 143, 25), (25, 143, 144, 145, 146, 26), (26, 146, 147, 148, 149, 150, 151, 152, 153, 154, 155, 156, 157, 158, 159, 160, 161, 162, 27), (27, 162, 163, 164, 165, 166, 167, 168, 169, 170, 171, 172, 173, 149, 148, 174, 175, 176, 28), (28, 176, 177, 178, 179, 29), (29, 179, 180, 181, 30), (30, 181, 182, 183, 184, 31), (31, 184, 185, 186, 187, 32), (32, 187, 188, 189, 190, 33), (33, 190, 191, 35, 34), (36, 35, 191, 326, 192), (36, 192, 193, 37), (39, 194, 195, 41, 40), (41, 195, 196, 42), (42, 196, 197, 44, 43), (44, 197, 198, 46, 45), (47, 199, 48), (52, 201, 202, 53), (55, 203, 204, 56), (60, 59, 205, 206), (61, 60, 206, 207), (62, 61, 207, 208), (63, 62, 208, 209), (64, 63, 209, 210), (65, 64, 210, 211), (66, 65, 211), (68, 67, 212, 213), (214, 69, 68, 213), (215, 96, 70, 69, 214), (72, 216, 217, 73), (73, 217, 218, 74), (74, 218, 219, 75), (75, 219, 220, 76), (76, 220, 221, 77), (77, 221, 222, 78), (79, 223, 80), (80, 223, 224, 81), (81, 224, 225, 82), (82, 225, 226, 84, 83), (84, 226, 227, 85), (85, 227, 86), (87, 228, 229, 88), (88, 229, 230, 89), (89, 230, 231, 90), (90, 231, 232, 91), (91, 232, 233, 92), (92, 233, 234, 93), (93, 234, 235, 94), (94, 235, 236, 95), (96, 215, 237, 238, 239, 97), (98, 97, 239, 240), (100, 99, 241, 242), (101, 100, 242, 243), (102, 101, 243, 244), (103, 102, 244, 245), (104, 103, 245, 246), (105, 104, 246, 247), (106, 105, 247, 248), (107, 106, 248, 249), (110, 251, 252, 111), (113, 253, 114), (116, 254, 255, 117), (121, 257, 258, 122), (128, 261, 262, 129), (133, 264, 265, 134), (138, 267, 139), (139, 267, 268, 140), (144, 270, 271, 145), (152, 151, 274, 275, 276), (277, 153, 152, 276), (154, 153, 277, 278, 279, 280), (155, 154, 280, 281, 282), (156, 155, 282, 283, 284), (157, 156, 284, 285, 286), (158, 157, 286, 287, 288, 289, 290), (291, 159, 158, 292), (293, 160, 159, 291), (161, 160, 293, 294, 295, 296), (163, 162, 161, 296, 297), (164, 163, 297, 298, 299, 300), (301, 165, 164, 300), (302, 166, 165, 301), (303, 167, 166, 304), (305, 168, 167, 303), (306, 169, 168, 305), (307, 170, 169, 306, 308, 309, 310), (311, 171, 170, 307, 312), (314, 173, 172, 315), (174, 316, 317, 175), (177, 318, 319, 178), (182, 321, 322, 183), (185, 323, 186), (188, 324, 325, 189), (193, 192, 327, 328), (38, 193, 328, 329), (194, 38, 329, 330), (196, 195, 331, 332), (446, 199, 47, 46, 198), (50, 49, 48, 199, 200), (52, 51, 50, 200, 201), (202, 201, 333, 334), (55, 54, 53, 202, 203), (204, 203, 335, 336), (108, 57, 56, 204, 250), (205, 59, 58, 107, 249), (205, 337, 338, 339, 207, 206), (208, 207, 340, 341, 342, 209), (210, 209, 343, 344, 345), (346, 211, 210, 347, 348, 349, 350), (346, 212, 67, 66, 211), (212, 346, 351, 352, 353, 213), (213, 353, 354, 214), (214, 354, 355, 215), (236, 216, 72, 71, 95), (223, 79, 78, 222, 474, 356), (224, 223, 356, 357, 358, 359, 360, 361, 362, 363, 364, 365, 366, 367, 368, 369, 370, 371, 227, 226, 225), (485, 228, 87, 86, 227, 371), (572, 473, 474, 222, 221, 220, 219, 218, 217, 216, 236, 235, 234, 233, 232, 231, 230, 229, 228, 485, 484, 483, 482, 481, 480, 574, 479, 478, 573, 477, 476, 475), (355, 372, 237, 215), (238, 237, 372, 487, 571, 373), (374, 240, 239, 238, 373), (241, 99, 98, 240, 374, 488, 575, 375, 489), (241, 376, 377, 378, 242), (244, 243, 242, 379, 380, 381), (244, 382, 383, 384, 245), (247, 246, 245, 385, 386, 387), (248, 247, 388, 389, 390), (205, 249, 248, 390, 391, 392), (110, 109, 108, 250, 251), (252, 251, 393, 394), (113, 112, 111, 252, 253), (116, 115, 114, 253, 395, 254), (255, 254, 396, 397), (119, 118, 117, 255, 256), (256, 257, 121, 120, 119), (258, 257, 398, 399), (258, 259, 124, 123, 122), (259, 260, 126, 125, 124), (260, 261, 128, 127, 126), (262, 261, 400, 401), (131, 130, 129, 262, 263), (133, 132, 131, 263, 264), (265, 264, 402, 403), (136, 135, 134, 265, 266), (404, 267, 138, 137, 136, 266), (268, 267, 404, 405), (268, 269, 142, 141, 140), (144, 143, 142, 269, 270), (271, 270, 406, 407), (147, 146, 145, 271, 272), (272, 316, 174, 148, 147), (409, 150, 149, 173, 408), (409, 273, 274, 151, 150), (292, 158, 290), (410, 411, 298, 297, 296, 295), (412, 413, 414, 299, 298, 411), (415, 302, 301, 300, 299, 414, 416), (302, 415, 533, 536, 304, 166), (305, 303, 304, 536, 417, 418, 419, 424, 312, 307, 310, 420, 308, 306), (422, 423, 425, 426, 313, 315, 172, 171, 311, 421), (173, 314, 427, 408), (317, 316, 428, 429), (177, 176, 175, 317, 318), (319, 318, 430, 431), (319, 320, 180, 179, 178), (182, 181, 180, 320, 321), (322, 321, 432, 433), (322, 323, 185, 184, 183), (434, 324, 188, 187, 186, 323), (325, 324, 435, 436), (191, 190, 189, 325, 326), (192, 326, 437, 327), (328, 327, 438, 439), (329, 328, 439, 440), (195, 194, 330, 331), (330, 329, 440, 441), (197, 196, 332, 442), (332, 331, 443, 444), (198, 197, 442, 445), (200, 199, 446, 447), (201, 200, 447, 333), (203, 202, 334, 335), (334, 333, 448, 449), (250, 204, 336, 450), (336, 335, 451, 452), (337, 205, 501, 453), (337, 453, 564, 565, 338), (338, 565, 569, 637, 454, 455, 339), (455, 207, 339), (340, 207, 456), (340, 456, 566, 637, 569, 457, 341), (341, 457, 567, 459, 342), (209, 342, 459, 343), (458, 210, 345), (343, 459, 567, 568, 344), (346, 350, 351), (347, 210, 458), (345, 344, 568, 460, 348, 347, 458), (349, 348, 460), (350, 349, 460, 461, 352, 351), (353, 352, 461, 462, 463, 464, 465, 466, 467, 468, 469, 470), (354, 353, 470, 471), (355, 354, 471, 472), (356, 474, 473, 357), (357, 473, 572, 358), (359, 358, 572, 475), (360, 359, 475, 476), (361, 360, 476, 477), (361, 477, 573, 362), (363, 362, 573, 478), (363, 478, 479, 364), (364, 479, 574, 365), (366, 365, 574, 480), (367, 366, 480, 481), (368, 367, 481, 482), (369, 368, 482, 483), (370, 369, 483, 484), (371, 370, 484, 485), (372, 355, 472, 469, 468, 486, 487), (488, 374, 373), (376, 241, 490), (491, 242, 378), (381, 492, 382, 244), (242, 493, 379), (380, 379, 493, 491, 378, 377, 570, 494), (380, 494, 576, 492, 381), (383, 382, 492, 576, 495), (496, 245, 384), (247, 387, 499, 497), (385, 245, 498), (386, 385, 498, 496, 384, 383, 495, 577), (387, 386, 577, 638, 499), (247, 497, 388), (497, 499, 638, 500, 389, 388), (389, 500, 502, 391, 390), (501, 205, 392), (251, 250, 450, 393), (253, 252, 394, 395), (394, 393, 503, 504), (254, 395, 505, 396), (256, 255, 397, 506), (397, 396, 507, 508), (257, 256, 506, 398), (259, 258, 399, 509), (399, 398, 510, 511), (260, 259, 509, 512), (261, 260, 512, 400), (263, 262, 401, 513), (401, 400, 514, 515), (264, 263, 513, 402), (266, 265, 403, 516), (403, 402, 517, 518), (404, 266, 516, 519), (269, 268, 405, 520), (405, 404, 519, 521), (270, 269, 520, 406), (272, 271, 407, 522), (407, 406, 523, 524), (316, 272, 522, 428), (525, 413, 412, 526, 527, 528, 529, 530, 531, 532), (416, 414, 413, 525), (533, 415, 416, 525, 532, 534, 535, 418, 417), (419, 537, 424), (318, 317, 429, 430), (429, 428, 538, 539), (320, 319, 431, 540), (431, 430, 541, 542), (321, 320, 540, 432), (323, 322, 433, 434), (433, 432, 543, 544), (324, 434, 545, 435), (326, 325, 436, 437), (436, 435, 546, 547), (327, 437, 548, 438), (439, 438, 549, 550), (440, 439, 550, 551), (331, 330, 441, 443), (441, 440, 551, 552), (442, 332, 444, 553), (444, 443, 554, 555), (446, 198, 445, 556), (445, 442, 553, 557), (447, 446, 556, 558), (333, 447, 558, 448), (335, 334, 449, 451), (449, 448, 559, 560), (450, 336, 452, 561), (562, 452, 451, 563), (454, 207, 455), (456, 207, 566), (568, 462, 461, 460), (568, 567, 457, 569, 463, 462), (465, 464, 495), (467, 466, 570), (571, 486, 468, 467, 570), (469, 472, 471, 470), (487, 486, 571), (575, 488, 373), (375, 373, 571, 570, 377, 376, 490, 489), (490, 241, 489), (493, 242, 491), (498, 245, 496), (393, 450, 561, 503), (395, 394, 504, 505), (504, 503, 578, 579), (396, 505, 580, 507), (506, 397, 508, 581), (508, 507, 582, 583), (398, 506, 581, 510), (509, 399, 511, 584), (511, 510, 585, 586), (512, 509, 584, 587), (400, 512, 587, 514), (513, 401, 515, 588), (515, 514, 589, 590), (402, 513, 588, 517), (516, 403, 518, 591), (518, 517, 592, 593), (519, 516, 591, 594), (520, 405, 521, 595), (521, 519, 594, 596), (406, 520, 595, 523), (522, 407, 524, 597), (524, 523, 598, 599), (428, 522, 597, 538), (530, 529, 603, 604), (530, 604, 605, 531), (536, 533, 417), (609, 610, 537, 419), (430, 429, 539, 541), (539, 538, 611, 612), (540, 431, 542, 613), (542, 541, 614, 615), (432, 540, 613, 543), (434, 433, 544, 545), (544, 543, 616, 617), (435, 545, 618, 546), (437, 436, 547, 548), (547, 546, 619, 620), (438, 548, 621, 549), (550, 549, 622, 623), (551, 550, 623, 624), (443, 441, 552, 554), (552, 551, 624, 625), (553, 444, 555, 626), (555, 554, 627, 628), (556, 445, 557, 629), (557, 553, 626, 630), (558, 556, 629, 631), (448, 558, 631, 559), (451, 449, 560, 563), (560, 559, 632, 633), (561, 452, 562, 634), (562, 563, 635, 636), (453, 501, 392, 391, 502, 564), (495, 576, 494, 570, 466, 465), (375, 575, 373), (503, 561, 634, 578), (505, 504, 579, 580), (579, 578, 639, 640), (507, 580, 641, 582), (581, 508, 583, 642), (583, 582, 643, 644), (510, 581, 642, 585), (584, 511, 586, 645), (586, 585, 646, 647), (587, 584, 645, 648), (514, 587, 648, 589), (588, 515, 590, 649), (590, 589, 650, 651), (517, 588, 649, 592), (591, 518, 593, 652), (593, 592, 653, 654), (594, 591, 652, 655), (595, 521, 596, 656), (596, 594, 655, 657), (523, 595, 656, 598), (597, 524, 599, 658), (599, 598, 659, 660), (538, 597, 658, 611), (661, 601, 527, 526, 600), (601, 602, 528, 527), (602, 603, 529, 528), (603, 602, 713, 714, 715, 604), (605, 604, 774, 777, 778, 779, 780, 781, 782, 783, 784, 716, 719, 718, 717, 662), (662, 606, 534, 532, 531, 605), (606, 607, 535, 534), (663, 419, 418, 535, 607, 608), (609, 419, 664, 665), (541, 539, 612, 614), (612, 611, 666, 667), (613, 542, 615, 668), (615, 614, 669, 670), (543, 613, 668, 616), (545, 544, 617, 618), (617, 616, 671, 672), (546, 618, 673, 619), (548, 547, 620, 621), (620, 619, 674, 675), (549, 621, 676, 622), (677, 623, 622, 678), (677, 679, 801, 680, 624, 623), (554, 552, 625, 627), (625, 624, 680, 681), (626, 555, 628, 682), (807, 683, 738, 628, 627, 734), (629, 557, 630, 684), (630, 626, 682, 685), (631, 629, 684, 686), (559, 631, 686, 632), (563, 560, 633, 635), (633, 632, 687, 688), (634, 562, 636, 689), (636, 635, 690, 691), (637, 566, 207, 454), (577, 495, 464, 463, 569, 565, 564, 502, 500, 638), (578, 634, 689, 639), (580, 579, 640, 641), (640, 639, 692, 693), (582, 641, 694, 643), (642, 583, 644, 695), (644, 643, 696, 697), (585, 642, 695, 646), (645, 586, 647, 698), (751, 699, 828, 753, 647, 646), (648, 645, 698, 700), (589, 648, 700, 650), (649, 590, 651, 701), (702, 651, 650, 703), (592, 649, 701, 653), (652, 593, 654, 704), (834, 705, 762, 654, 653, 760), (655, 652, 704, 706), (656, 596, 657, 707), (657, 655, 706, 708), (598, 656, 707, 659), (658, 599, 660, 709), (660, 659, 710, 711), (611, 658, 709, 666), (600, 712, 770, 661), (601, 661, 771, 772, 773, 602), (662, 717, 607, 606), (717, 718, 608, 607), (719, 716, 419, 663), (718, 719, 663, 608), (716, 720, 664, 419), (665, 664, 721, 722), (614, 612, 667, 669), (667, 666, 723, 724), (668, 615, 670, 725), (670, 669, 726, 727), (616, 668, 725, 671), (618, 617, 672, 673), (672, 671, 728, 729), (619, 673, 730, 674), (621, 620, 675, 676), (675, 674, 796, 731, 865, 798), (622, 676, 799, 866, 732, 678), (677, 678, 732, 733, 800, 679), (627, 625, 681, 734), (681, 680, 735, 736), (737, 682, 628, 738), (684, 630, 685, 739), (737, 740, 878, 808, 685, 682), (686, 684, 739, 741), (632, 686, 741, 687), (635, 633, 688, 690), (742, 688, 687, 743), (689, 636, 691, 744), (690, 745, 883, 814, 691), (639, 689, 744, 692), (641, 640, 693, 694), (693, 692, 816, 746, 817), (819, 748, 752, 695, 644, 697), (696, 643, 694, 747, 820), (697, 696, 749, 750), (751, 646, 695, 752), (698, 647, 753, 754), (700, 698, 754, 755), (700, 755, 896, 756, 703, 650), (702, 757, 899, 759, 701, 651), (702, 703, 756, 830, 758, 757), (653, 701, 759, 760), (761, 704, 654, 762), (761, 763, 907, 765, 706, 704), (707, 657, 708, 764), (708, 706, 765, 766), (659, 707, 764, 710), (709, 660, 711, 767), (768, 711, 710, 769), (666, 709, 767, 723), (774, 604, 715, 775), (602, 773, 776, 713), (785, 720, 716, 786), (720, 787, 721, 664), (722, 721, 788), (669, 667, 724, 726), (724, 723, 789, 790), (725, 670, 727, 791), (792, 727, 726, 793), (671, 725, 791, 728), (673, 672, 729, 730), (729, 728, 794, 795), (796, 674, 730, 797), (676, 675, 798, 799), (734, 681, 736, 802), (801, 803, 935, 871, 735, 680), (736, 735, 804, 805), (683, 806, 875, 740, 737, 738), (739, 685, 808, 809), (741, 739, 809, 810), (687, 741, 810, 949, 811, 743), (690, 688, 742, 812, 745), (742, 743, 811, 813, 880, 812), (744, 691, 814, 815), (744, 815, 954, 816, 692), (747, 694, 693, 817, 818), (697, 750, 887, 961, 821, 819), (820, 822, 962, 888, 749, 696), (750, 749, 823, 824), (886, 825, 699, 751, 752, 748), (754, 753, 826, 827), (755, 754, 827, 829), (760, 759, 831, 832), (764, 708, 766, 835), (910, 836, 1100, 990, 908, 766, 765), (764, 835, 986, 837, 769, 710), (768, 769, 837, 839, 911, 838), (768, 838, 991, 840, 767, 711), (723, 767, 840, 789), (712, 841, 913, 770), (661, 770, 842, 843, 844), (661, 844, 845, 771), (786, 716, 784), (846, 720, 785), (847, 787, 720, 846), (787, 848, 849, 721), (721, 850, 851, 788), (919, 852, 857, 793, 726, 724, 790), (790, 789, 853, 854), (792, 855, 1003, 858, 791, 727), (728, 791, 858, 794), (729, 795, 926, 859, 797, 730), (795, 794, 860, 861), (930, 862, 731, 796, 797, 859), (799, 798, 863, 864), (732, 866, 931, 868, 733), (867, 800, 733, 868), (679, 800, 867, 803, 801), (1019, 869, 807, 734, 802, 936), (802, 736, 805, 870), (735, 871, 872, 804), (805, 804, 873, 874), (683, 807, 869, 945, 806), (809, 808, 876, 877), (810, 809, 877, 879), (815, 814, 881, 882), (812, 880, 952, 956, 883, 745), (816, 954, 955, 1082, 884, 746), (746, 884, 885, 818, 817), (818, 885, 960, 822, 820, 747), (748, 819, 821, 959, 886), (887, 750, 824, 889), (749, 888, 890, 823), (824, 823, 891, 892), (828, 893, 1084, 963, 826, 753), (827, 826, 894, 895), (699, 825, 971, 893, 828), (977, 897, 896, 755, 829, 974), (829, 827, 895, 898), (830, 900, 901, 758), (758, 901, 903, 899, 757), (756, 896, 897, 900, 830), (1088, 902, 834, 760, 832, 978), (899, 903, 1089, 979, 831, 759), (832, 831, 904, 905), (763, 761, 762, 705, 833, 906), (705, 834, 902, 984, 833), (835, 766, 908, 909), (789, 840, 912, 853), (770, 914, 842), (915, 848, 787, 847), (916, 849, 848, 915), (917, 721, 849, 918), (721, 917, 850), (854, 999, 1107, 920, 919, 790), (854, 853, 921, 922), (857, 923, 856, 924, 855, 792, 793), (794, 858, 925, 860), (795, 861, 1009, 1008, 927, 926), (861, 860, 928, 929), (799, 864, 939, 1024, 931, 866), (863, 798, 865, 932, 1114, 1015), (864, 863, 933, 934), (731, 862, 1013, 932, 865), (868, 931, 1024, 935, 803, 867), (936, 802, 870, 937), (870, 805, 874, 938), (871, 939, 940, 872), (804, 872, 941, 873), (942, 874, 873, 943), (944, 875, 806, 945), (740, 875, 944, 946, 878), (876, 808, 878, 946, 1069, 1020), (877, 876, 947, 948), (810, 879, 1072, 1126, 950, 949), (879, 877, 948, 951), (952, 880, 813, 953), (811, 949, 950, 953, 813), (882, 1076, 1129, 955, 954, 815), (883, 956, 1130, 1077, 881, 814), (882, 881, 957, 958), (963, 887, 889, 964), (889, 824, 892, 965), (888, 966, 967, 890), (823, 890, 968, 891), (969, 892, 891, 970), (886, 959, 971, 825), (826, 963, 964, 894), (895, 894, 972, 973), (974, 829, 898, 975), (898, 895, 973, 976), (901, 900, 897, 977, 1089, 903), (978, 832, 905, 980), (831, 979, 981, 904), (905, 904, 982, 983), (833, 984, 985, 906), (763, 906, 985, 836, 910, 907), (765, 907, 910), (909, 1095, 1131, 987, 986, 835), (909, 908, 988, 989), (837, 986, 987, 992, 839), (839, 992, 993, 911), (838, 911, 993, 994, 991), (991, 994, 1101, 1102, 912, 840), (853, 912, 995, 921), (914, 770, 913, 996), (841, 997, 1105, 913), (849, 916, 998, 918), (852, 923, 857), (999, 854, 922, 1000), (922, 921, 1001, 1002), (856, 1004, 1005, 924), (855, 924, 1005, 1006, 1003), (1003, 1006, 1111, 1108, 925, 858), (860, 925, 1007, 928), (859, 926, 927, 1014, 930), (1009, 861, 929, 1010), (929, 928, 1011, 1012), (1013, 862, 930, 1014), (939, 864, 934, 940), (863, 1015, 1016, 933), (934, 933, 1017, 1018), (1020, 936, 937, 1021), (937, 870, 938, 1022), (1023, 938, 874, 942), (1024, 939, 871, 935), (872, 940, 1025, 941), (943, 873, 941, 1026), (1027, 1028, 1029, 1030, 1031, 1032, 1033, 1034, 1035, 1036, 1037, 1038, 1039, 969, 970, 1040, 1041, 1042, 1043, 1044, 1045, 1046, 1047, 1048, 1049, 1050, 1051, 1052, 1023, 942, 943, 1026, 1053, 1054, 1055, 1056, 1057, 1058, 1059, 1060, 1061, 1062, 1063, 1064, 1065, 1066, 1067, 1068), (945, 869, 1019, 1069, 946, 944), (876, 1020, 1021, 947), (948, 947, 1070, 1071), (1072, 879, 951, 1073), (951, 948, 1071, 1074), (952, 953, 950, 1126, 1075, 1130, 956), (1076, 882, 958, 1078), (881, 1077, 1079, 957), (958, 957, 1080, 1081), (960, 885, 884, 1082), (960, 1082, 955, 1129, 1083, 962, 822), (961, 887, 963, 1084), (1083, 966, 888, 962), (964, 889, 965, 1085), (1039, 965, 892, 969), (966, 1076, 1078, 967), (890, 967, 1086, 968), (970, 891, 968, 1040), (821, 961, 1084, 893, 971, 959), (894, 964, 1085, 972), (1036, 973, 972, 1037), (979, 974, 975, 981), (975, 898, 976, 1087), (1035, 976, 973, 1036), (1090, 978, 980, 1091), (980, 905, 983, 1092), (904, 981, 1093, 982), (1031, 983, 982, 1032), (1095, 909, 989, 1096), (908, 990, 1097, 988), (989, 988, 1098, 1099), (993, 992, 987, 1131, 1101, 994), (912, 1102, 1103, 995), (921, 995, 1104, 1001), (996, 913, 1105, 1106), (920, 1004, 856, 923, 852, 919), (1108, 999, 1000, 1109), (1000, 922, 1002, 1110), (1063, 1002, 1001, 1064), (1005, 1004, 920, 1107, 1111, 1006), (925, 1108, 1109, 1007), (928, 1007, 1112, 1011), (1015, 1009, 1010, 1016), (1010, 929, 1012, 1113), (1058, 1012, 1011, 1059), (927, 1008, 1114, 932, 1013, 1014), (940, 934, 1018, 1025), (933, 1016, 1115, 1017), (1054, 1018, 1017, 1055), (1019, 936, 1020, 1069), (1021, 937, 1022, 1116), (1052, 1022, 938, 1023), (1026, 941, 1025, 1053), (1068, 1099, 1098, 1027), (1027, 1098, 1117, 1028), (1028, 1117, 1118, 1029), (1029, 1118, 1092, 1030), (1030, 1092, 983, 1031), (1032, 982, 1093, 1033), (1033, 1093, 1087, 1034), (1034, 1087, 976, 1035), (1037, 972, 1085, 1038), (1038, 1085, 965, 1039), (1040, 968, 1086, 1041), (1041, 1086, 1119, 1042), (1042, 1119, 1081, 1043), (1043, 1081, 1080, 1044), (1044, 1080, 1120, 1045), (1045, 1120, 1121, 1046), (1046, 1121, 1122, 1047), (1047, 1122, 1074, 1048), (1048, 1074, 1071, 1049), (1049, 1071, 1070, 1050), (1050, 1070, 1116, 1051), (1051, 1116, 1022, 1052), (1053, 1025, 1018, 1054), (1055, 1017, 1115, 1056), (1056, 1115, 1113, 1057), (1057, 1113, 1012, 1058), (1059, 1011, 1112, 1060), (1060, 1112, 1123, 1061), (1061, 1123, 1110, 1062), (1062, 1110, 1002, 1063), (1064, 1001, 1104, 1065), (1065, 1104, 1124, 1066), (1066, 1124, 1125, 1067), (1067, 1125, 1099, 1068), (947, 1021, 1116, 1070), (1127, 1072, 1073, 1128), (1073, 951, 1074, 1122), (1078, 958, 1081, 1119), (1077, 1127, 1128, 1079), (957, 1079, 1120, 1080), (1129, 1076, 966, 1083), (967, 1078, 1119, 1086), (977, 974, 979, 1089), (981, 975, 1087, 1093), (1088, 978, 1090, 1094), (990, 1090, 1091, 1097), (1091, 980, 1092, 1118), (836, 985, 984, 902, 1088, 1094, 1100), (1102, 1095, 1096, 1103), (1096, 989, 1099, 1125), (988, 1097, 1117, 1098), (1094, 1090, 990, 1100), (995, 1103, 1124, 1104), (1106, 1105, 997, 1132), (1107, 999, 1108, 1111), (1109, 1000, 1110, 1123), (1007, 1109, 1123, 1112), (1008, 1009, 1015, 1114), (1016, 1010, 1113, 1115), (1097, 1091, 1118, 1117), (1079, 1128, 1121, 1120), (1128, 1073, 1122, 1121), (1103, 1096, 1125, 1124), (1126, 1072, 1127, 1075), (1075, 1127, 1077, 1130), (1131, 1095, 1102, 1101), (997, 1133, 1134, 1132), (411, 410, 1135, 412), (537, 1136, 424), (1137, 1138, 422, 421), (1138, 1139, 422), (1139, 423, 422), (424, 1136, 312), (1136, 311, 312), (310, 309, 420), (308, 420, 309), (313, 426, 1140), (1140, 426, 610, 609), (426, 425, 610), (537, 610, 1137), (1137, 610, 1138), (1138, 610, 1139), (1139, 610, 423), (610, 425, 423), (313, 1140, 1146), (1140, 665, 1146), (1140, 609, 665), (917, 1147, 850), (917, 1148, 1147), (1148, 314, 1147), (313, 1146, 1149), (1146, 722, 1149), (1146, 665, 722), (851, 1150, 788), (1147, 314, 315), (313, 1150, 315), (313, 1149, 1150), (1149, 722, 1150), (722, 788, 1150), (1106, 1151, 996), (847, 1152, 915), (846, 1152, 847), (1153, 1154, 785), (1154, 1152, 846, 785), (996, 1151, 914), (914, 1155, 842), (914, 1151, 1156, 1155), (1156, 1157, 1155), (1155, 1157, 1158), (842, 1155, 843), (844, 843, 1159), (1159, 843, 1160), (1160, 843, 1161), (1161, 843, 1162), (1163, 1157, 1164), (1164, 1165, 1143, 1163), (786, 1153, 785), (784, 1166, 1167, 1153, 786), (771, 845, 1168), (1160, 1161, 1169), (1161, 1162, 1170, 1169), (1162, 1158, 1170), (1158, 1157, 1163), (1168, 772, 771), (1171, 773, 772), (1172, 1169, 1173), (1169, 1170, 1174, 1173), (1175, 1176, 1177), (1176, 1178, 1177), (1178, 1179, 1177), (1177, 1179, 1180), (1178, 1181, 1179), (1181, 1182, 1179), (1179, 1182, 1183), (1181, 1166, 1182), (1184, 1185, 1186), (1185, 1175, 1186), (1175, 1177, 1180, 1186), (1179, 1183, 1180), (1182, 1166, 1187), (1188, 1189, 776, 1171), (1171, 776, 773), (1189, 1190, 776), (713, 776, 1191), (1190, 1191, 776), (1171, 1173, 1188), (1173, 1174, 1192, 1188), (1174, 1143, 1192), (1191, 1193, 714, 713), (1193, 715, 714), (1187, 1194, 1195), (1187, 1166, 1194), (1166, 1200, 1194), (1200, 1201, 1195, 1194), (1193, 775, 715), (1200, 1166, 784), (1148, 918, 1203), (1148, 917, 918), (1204, 1205, 1206), (1205, 409, 1206), (1206, 409, 408), (1205, 273, 409), (1204, 1206, 1207), (1206, 408, 1207), (918, 998, 1203), (1203, 998, 427), (1208, 427, 998), (1209, 1204, 1208), (1208, 1204, 1207), (1207, 408, 427, 1208), (783, 1200, 784), (783, 1201, 1200), (1187, 1195, 1183, 1182), (1172, 1159, 1160), (1160, 1169, 1172), (1148, 1203, 427, 314), (916, 1209, 998), (1209, 1208, 998), (1136, 537, 1137), (421, 311, 1136, 1137), (1141, 1142, 1143), (1144, 1142, 1141), (1143, 1142, 1145), (1145, 1142, 1144), (1196, 1197, 1184, 1198), (1198, 1199, 1196), (1199, 1198, 1202), (1198, 1184, 1202)])
me_cylinder.use_remesh_preserve_volume = False
me_cylinder.use_remesh_preserve_attributes = False
me_cylinder.use_mirror_vertex_groups = False
me_cylinder.update()
me_cylinder_001 = bpy.data.meshes.new('Cylinder.001')
me_cylinder_001.from_pydata([(0.0, 1.0, -1.0), (0.0, 1.0, 1.0), (0.1951, 0.9808, -1.0), (0.1951, 0.9808, 1.0), (0.3827, 0.9239, -1.0), (0.3827, 0.9239, 1.0), (0.5556, 0.8315, -1.0), (0.5556, 0.8315, 1.0), (0.7071, 0.7071, -1.0), (0.7071, 0.7071, 1.0), (0.8315, 0.5556, -1.0), (0.8315, 0.5556, 1.0), (0.9239, 0.3827, -1.0), (0.9239, 0.3827, 1.0), (0.9808, 0.1951, -1.0), (0.9808, 0.1951, 1.0), (1.0, 7.55e-08, -1.0), (1.0, 7.55e-08, 1.0), (0.9808, -0.1951, -1.0), (0.9808, -0.1951, 1.0), (0.9239, -0.3827, -1.0), (0.9239, -0.3827, 1.0), (0.8315, -0.5556, -1.0), (0.8315, -0.5556, 1.0), (0.7071, -0.7071, -1.0), (0.7071, -0.7071, 1.0), (0.5556, -0.8315, -1.0), (0.5556, -0.8315, 1.0), (0.3827, -0.9239, -1.0), (0.3827, -0.9239, 1.0), (0.1951, -0.9808, -1.0), (0.1951, -0.9808, 1.0), (-3.258e-07, -1.0, -1.0), (-3.258e-07, -1.0, 1.0), (-0.1951, -0.9808, -1.0), (-0.1951, -0.9808, 1.0), (-0.3827, -0.9239, -1.0), (-0.3827, -0.9239, 1.0), (-0.5556, -0.8315, -1.0), (-0.5556, -0.8315, 1.0), (-0.7071, -0.7071, -1.0), (-0.7071, -0.7071, 1.0), (-0.8315, -0.5556, -1.0), (-0.8315, -0.5556, 1.0), (-0.9239, -0.3827, -1.0), (-0.9239, -0.3827, 1.0), (-0.9808, -0.1951, -1.0), (-0.9808, -0.1951, 1.0), (-1.0, 9.656e-07, -1.0), (-1.0, 9.656e-07, 1.0), (-0.9808, 0.1951, -1.0), (-0.9808, 0.1951, 1.0), (-0.9239, 0.3827, -1.0), (-0.9239, 0.3827, 1.0), (-0.8315, 0.5556, -1.0), (-0.8315, 0.5556, 1.0), (-0.7071, 0.7071, -1.0), (-0.7071, 0.7071, 1.0), (-0.5556, 0.8315, -1.0), (-0.5556, 0.8315, 1.0), (-0.3827, 0.9239, -1.0), (-0.3827, 0.9239, 1.0), (-0.1951, 0.9808, -1.0), (-0.1951, 0.9808, 1.0)], [], [(0, 1, 3, 2), (2, 3, 5, 4), (4, 5, 7, 6), (6, 7, 9, 8), (8, 9, 11, 10), (10, 11, 13, 12), (12, 13, 15, 14), (14, 15, 17, 16), (16, 17, 19, 18), (18, 19, 21, 20), (20, 21, 23, 22), (22, 23, 25, 24), (24, 25, 27, 26), (26, 27, 29, 28), (28, 29, 31, 30), (30, 31, 33, 32), (32, 33, 35, 34), (34, 35, 37, 36), (36, 37, 39, 38), (38, 39, 41, 40), (40, 41, 43, 42), (42, 43, 45, 44), (44, 45, 47, 46), (46, 47, 49, 48), (48, 49, 51, 50), (50, 51, 53, 52), (52, 53, 55, 54), (54, 55, 57, 56), (56, 57, 59, 58), (58, 59, 61, 60), (3, 1, 63, 61, 59, 57, 55, 53, 51, 49, 47, 45, 43, 41, 39, 37, 35, 33, 31, 29, 27, 25, 23, 21, 19, 17, 15, 13, 11, 9, 7, 5), (62, 63, 1, 0), (60, 61, 63, 62), (0, 2, 4, 6, 8, 10, 12, 14, 16, 18, 20, 22, 24, 26, 28, 30, 32, 34, 36, 38, 40, 42, 44, 46, 48, 50, 52, 54, 56, 58, 60, 62)])
me_cylinder_001.use_remesh_preserve_volume = False
me_cylinder_001.use_remesh_preserve_attributes = False
me_cylinder_001.use_mirror_vertex_groups = False
me_cylinder_001.update()

# ---- objects
ob_cube = bpy.data.objects.new('Cube', me_cube_001)
ob_torus = bpy.data.objects.new('Torus', me_torus)
ob_lamp = bpy.data.objects.new('Lamp', light_lamp)
ob_camera = bpy.data.objects.new('Camera', cam_camera)
ob_cube_001 = bpy.data.objects.new('Cube.001', me_cube_002)
ob_cube_002 = bpy.data.objects.new('Cube.002', me_cube_003)
ob_cube_003 = bpy.data.objects.new('Cube.003', me_cube_004)
ob_cube_004 = bpy.data.objects.new('Cube.004', me_cube_005)
ob_cube_005 = bpy.data.objects.new('Cube.005', me_cube_006)
ob_cube_006 = bpy.data.objects.new('Cube.006', me_cube_007)
ob_cube_007 = bpy.data.objects.new('Cube.007', me_cube_008)
ob_cube_008 = bpy.data.objects.new('Cube.008', me_cube_009)
ob_cube_009 = bpy.data.objects.new('Cube.009', me_cube_010)
ob_cube_010 = bpy.data.objects.new('Cube.010', me_cube_011)
ob_cube_012 = bpy.data.objects.new('Cube.012', me_cube_014)
ob_cylinder = bpy.data.objects.new('Cylinder', me_cylinder)
ob_cylinder_001 = bpy.data.objects.new('Cylinder.001', me_cylinder_001)

# ---- transforms, parenting, visibility, modifiers, constraints
ob_cube.location = (0.7739, 1.098, 5.831)
ob_cube.rotation_euler = (0.0, -0.0, -0.6373)
ob_cube.scale = (0.1872, 0.1003, 0.1542)
ob_cube.lineart.crease_threshold = 0.0
ob_torus.location = (-0.02038, 0.01164, 5.165)
ob_torus.scale = (1.404, 1.342, 2.289)
ob_torus.lineart.crease_threshold = 0.0
ob_lamp.location = (4.076, 1.005, 5.904)
ob_lamp.rotation_euler = (0.6503, 0.05522, 1.866)
ob_lamp.lock_rotations_4d = False
ob_lamp.empty_display_type = 'ARROWS'
ob_lamp.color = (0.0, 0.0, 0.0, 0.0)
ob_lamp.lineart.crease_threshold = 0.0
ob_camera.location = (7.481, -6.508, 5.344)
ob_camera.rotation_euler = (1.109, 0.01082, 0.8149)
ob_camera.lock_rotations_4d = False
ob_camera.empty_display_type = 'ARROWS'
ob_camera.color = (0.0, 0.0, 0.0, 0.0)
ob_camera.display_type = 'WIRE'
ob_camera.lineart.crease_threshold = 0.0
ob_cube_001.location = (-0.868, -1.065, 5.831)
ob_cube_001.rotation_euler = (0.0, -0.0, -0.6373)
ob_cube_001.scale = (0.1872, 0.1003, 0.1542)
ob_cube_001.lineart.crease_threshold = 0.0
ob_cube_002.location = (-1.353, 0.4748, 5.831)
ob_cube_002.rotation_euler = (0.0, 0.0, -1.99)
ob_cube_002.scale = (0.1872, 0.1003, 0.1542)
ob_cube_002.lineart.crease_threshold = 0.0
ob_cube_003.location = (-1.354, -0.4017, 5.831)
ob_cube_003.rotation_euler = (0.0, -0.0, -1.26)
ob_cube_003.scale = (0.1872, 0.1003, 0.1542)
ob_cube_003.lineart.crease_threshold = 0.0
ob_cube_004.location = (0.7578, -1.093, 5.831)
ob_cube_004.rotation_euler = (0.0, -0.0, 0.5847)
ob_cube_004.scale = (0.1872, 0.1003, 0.1542)
ob_cube_004.lineart.crease_threshold = 0.0
ob_cube_005.location = (-0.06745, -1.325, 5.831)
ob_cube_005.rotation_euler = (0.0, -0.0, -0.01888)
ob_cube_005.scale = (0.1872, 0.1003, 0.1542)
ob_cube_005.lineart.crease_threshold = 0.0
ob_cube_006.location = (-0.06745, 1.337, 5.831)
ob_cube_006.rotation_euler = (0.0, -0.0, -0.01888)
ob_cube_006.scale = (0.1872, 0.1003, 0.1542)
ob_cube_006.lineart.crease_threshold = 0.0
ob_cube_007.location = (-0.8505, 1.099, 5.831)
ob_cube_007.rotation_euler = (0.0, -0.0, 0.6131)
ob_cube_007.scale = (0.1872, 0.1003, 0.1542)
ob_cube_007.lineart.crease_threshold = 0.0
ob_cube_008.location = (1.272, -0.4955, 5.831)
ob_cube_008.rotation_euler = (0.0, 0.0, -2.01)
ob_cube_008.scale = (0.1872, 0.1003, 0.1542)
ob_cube_008.lineart.crease_threshold = 0.0
ob_cube_009.location = (1.336, 0.3626, 5.831)
ob_cube_009.rotation_euler = (0.0, -0.0, -1.26)
ob_cube_009.scale = (0.1872, 0.1003, 0.1542)
ob_cube_009.lineart.crease_threshold = 0.0
ob_cube_010.location = (-0.904, -0.01898, 3.224)
ob_cube_010.scale = (0.1848, 0.1949, 0.2165)
ob_cube_010.lineart.crease_threshold = 0.0
_m = ob_cube_010.modifiers.new('Boolean', 'BOOLEAN')
_m.solver = 'FAST'
ob_cube_012.location = (1.332, -0.01252, 0.3761)
ob_cube_012.scale = (0.1848, 0.2461, 0.3291)
ob_cube_012.lineart.crease_threshold = 0.0
ob_cylinder.location = (0.0, 0.0, 2.588)
ob_cylinder.scale = (1.346, 1.416, 2.549)
ob_cylinder.lineart.crease_threshold = 0.0
ob_cylinder_001.location = (-3.676, -0.01386, 2.262)
ob_cylinder_001.rotation_euler = (0.0, -1.57, 0.0)
ob_cylinder_001.scale = (0.2165, 0.1949, 0.1848)
ob_cylinder_001.lineart.crease_threshold = 0.0
_m = ob_cylinder_001.modifiers.new('Boolean', 'BOOLEAN')
_m.object = ob_cylinder
_m.operation = 'INTERSECT'
_m.solver = 'FAST'

# ---- collection membership
col_collection_1.objects.link(ob_cube)
col_collection_1.objects.link(ob_torus)
col_collection_1.objects.link(ob_lamp)
col_collection_1.objects.link(ob_camera)
col_collection_1.objects.link(ob_cube_001)
col_collection_1.objects.link(ob_cube_002)
col_collection_1.objects.link(ob_cube_003)
col_collection_1.objects.link(ob_cube_004)
col_collection_1.objects.link(ob_cube_005)
col_collection_1.objects.link(ob_cube_006)
col_collection_1.objects.link(ob_cube_007)
col_collection_1.objects.link(ob_cube_008)
col_collection_1.objects.link(ob_cube_009)
col_collection_1.objects.link(ob_cube_010)
col_collection_1.objects.link(ob_cube_012)
col_collection_1.objects.link(ob_cylinder)
col_collection_1.objects.link(ob_cylinder_001)

# ---- scene / render settings (as saved in the file)
scene.camera = ob_camera
scene.frame_start = 1; scene.frame_end = 250; scene.frame_set(1)
scene.render.engine = 'BLENDER_EEVEE_NEXT'
scene.render.resolution_percentage = 50
scene.render.dither_intensity = 0.0
scene.cycles.use_denoising = False
scene.cycles.samples = 10
scene.cycles.sampling_pattern = 'TABULATED_SOBOL'
scene.cycles.light_sampling_threshold = 0.0
scene.cycles.use_adaptive_sampling = False
scene.cycles.use_light_tree = False
scene.cycles.blur_glossy = 0.0
scene.cycles.pixel_filter_type = 'GAUSSIAN'
scene.cycles.sample_clamp_indirect = 0.0
scene.view_settings.view_transform = 'Standard'
bpy.context.view_layer.update()
